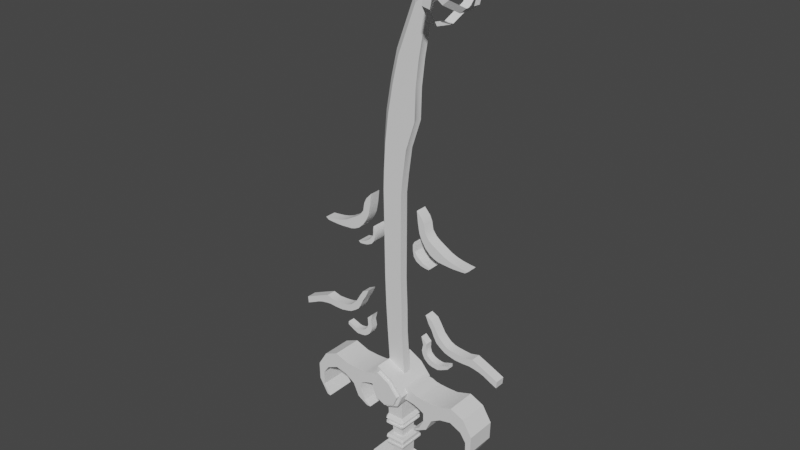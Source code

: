 # Source: Kenny_3DModel_Aire.blend  (saved by Blender 3.2.14; exported with 4.5.12 LTS)
import bpy
from mathutils import Matrix  # noqa: F401  (used for matrix-valued properties, if any)

bpy.ops.wm.read_factory_settings(use_empty=True)
scene = bpy.context.scene
scene.name = 'Scene'

# ---- node groups
ng_auto_smooth = bpy.data.node_groups.new('Auto Smooth', 'GeometryNodeTree')
_s = ng_auto_smooth.interface.new_socket(name='Geometry', in_out='OUTPUT', socket_type='NodeSocketGeometry')
_s = ng_auto_smooth.interface.new_socket(name='Geometry', in_out='INPUT', socket_type='NodeSocketGeometry')
_s = ng_auto_smooth.interface.new_socket(name='Angle', in_out='INPUT', socket_type='NodeSocketFloat')
_s.subtype = 'ANGLE'
_s.min_value = 0.0
_s.max_value = 3.142
ng_auto_smooth.is_modifier = True
_N = ng_auto_smooth.nodes; _L = ng_auto_smooth.links
n0 = _N.new('NodeGroupOutput'); n0.name = 'Group Output'; n0.location = (480, -100)
n1 = _N.new('NodeGroupInput'); n1.name = 'Group Input'; n1.location = (-420, -300)
n2 = _N.new('NodeGroupInput'); n2.name = 'Group Input.001'; n2.location = (-60, -100)
n3 = _N.new('GeometryNodeSetShadeSmooth'); n3.name = 'Set Shade Smooth'; n3.location = (120, -100)
n3.domain = 'EDGE'
n4 = _N.new('GeometryNodeSetShadeSmooth'); n4.name = 'Set Shade Smooth.001'; n4.location = (300, -100)
n5 = _N.new('GeometryNodeInputMeshEdgeAngle'); n5.name = 'Edge Angle'; n5.location = (-420, -220)
n6 = _N.new('GeometryNodeInputEdgeSmooth'); n6.name = 'Is Edge Smooth'; n6.location = (-60, -160)
n7 = _N.new('GeometryNodeInputShadeSmooth'); n7.name = 'Is Face Smooth'; n7.location = (-240, -340)
n8 = _N.new('FunctionNodeBooleanMath'); n8.name = 'Boolean Math'; n8.location = (-60, -220)
n9 = _N.new('FunctionNodeCompare'); n9.name = 'Compare'; n9.location = (-240, -180)
n9.operation = 'LESS_EQUAL'
_L.new(n5.outputs[0], n9.inputs[0])
_L.new(n4.outputs[0], n0.inputs[0])
_L.new(n1.outputs[1], n9.inputs[1])
_L.new(n9.outputs[0], n8.inputs[0])
_L.new(n7.outputs[0], n8.inputs[1])
_L.new(n2.outputs[0], n3.inputs[0])
_L.new(n6.outputs[0], n3.inputs[1])
_L.new(n3.outputs[0], n4.inputs[0])
_L.new(n8.outputs[0], n3.inputs[2])
n0.is_active_output = True

# ---- world
world_world = bpy.data.worlds.new('World'); scene.world = world_world
world_world.use_nodes = True; world_world.node_tree.nodes.clear()
_N = world_world.node_tree.nodes; _L = world_world.node_tree.links
n0 = _N.new('ShaderNodeOutputWorld'); n0.name = 'World Output'; n0.location = (300, 300)
n1 = _N.new('ShaderNodeBackground'); n1.name = 'Background'; n1.location = (10, 300)
n1.inputs[0].default_value = (0.05088, 0.05088, 0.05088, 1.0)
_L.new(n1.outputs[0], n0.inputs[0])
n0.is_active_output = True
world_world.color = (0.05088, 0.05088, 0.05088)
world_world.use_sun_shadow = False
world_world.sun_shadow_jitter_overblur = 0.0

# ---- meshes
me_cube_001 = bpy.data.meshes.new('Cube.001')
me_cube_001.from_pydata([(-0.1169, -0.2204, -0.5503), (-0.1333, -0.2204, 0.6309), (-0.1169, -0.06608, -0.5503), (-0.1333, -0.06608, 0.6309), (0.1333, -0.2204, -0.5503), (0.1371, -0.2204, 0.6309), (0.1333, -0.06608, -0.5503), (0.1371, -0.06608, 0.6309), (-0.1257, -0.2204, 0.8777), (-0.1257, -0.06608, 0.8777), (0.1637, -0.06608, 0.8777), (0.1637, -0.2204, 0.8777), (-0.1039, -0.2204, 1.233), (-0.1039, -0.06608, 1.233), (0.2129, -0.06608, 1.233), (0.2129, -0.2204, 1.233), (-0.05706, -0.2204, 1.613), (-0.05706, -0.06608, 1.613), (0.3381, -0.06608, 1.613), (0.3381, -0.2204, 1.613), (0.01434, -0.2204, 2.009), (0.01434, -0.06608, 2.009), (0.3489, -0.06608, 2.009), (0.3489, -0.2204, 2.009), (0.09655, -0.2204, 2.359), (0.09655, -0.06608, 2.359), (0.39, -0.06608, 2.359), (0.39, -0.2204, 2.359), (0.3381, -0.2204, 3.001), (0.3381, -0.06608, 3.001), (0.5007, -0.06608, 3.001), (0.5007, -0.2204, 3.001), (1.144, -0.2204, 3.689), (1.158, -0.06608, 3.654), (-0.1015, -0.06608, -0.9717), (-0.1015, -0.2204, -0.9717), (0.1487, -0.06608, -0.9717), (0.1487, -0.2204, -0.9717), (-0.08095, -0.06608, -1.316), (-0.08095, -0.2204, -1.316), (0.1539, -0.06608, -1.316), (0.1539, -0.2204, -1.316), (-0.0395, -0.06608, -1.92), (-0.0395, -0.2204, -1.92), (0.1953, -0.06608, -1.92), (0.1953, -0.2204, -1.92), (-0.1262, -0.1432, -0.5999), (-0.1644, -0.1432, 0.6255), (0.1334, -0.1432, -0.5999), (0.1373, -0.1432, 0.6255), (-0.1662, -0.1432, 0.8816), (0.1649, -0.1432, 0.8816), (-0.1618, -0.1432, 1.25), (0.2006, -0.1432, 1.25), (-0.1263, -0.1432, 1.645), (0.3296, -0.1432, 1.645), (-0.05222, -0.1432, 2.055), (0.3408, -0.1432, 2.055), (0.03307, -0.1432, 2.418), (0.3834, -0.1432, 2.418), (0.2836, -0.1432, 3.084), (0.5145, -0.1432, 3.084), (1.337, -0.1432, 3.793), (-0.1102, -0.1432, -1.037), (0.1494, -0.1432, -1.037), (-0.08891, -0.1432, -1.394), (0.1547, -0.1432, -1.394), (-0.0465, -0.1432, -1.926), (0.1971, -0.1432, -1.926)], [], [(2, 3, 7, 6), (46, 47, 3, 2), (4, 5, 1, 0), (4, 0, 35, 37), (48, 49, 5, 4), (8, 11, 15, 12), (1, 5, 11, 8), (7, 3, 9, 10), (47, 1, 8, 50), (14, 13, 17, 18), (10, 9, 13, 14), (49, 7, 10, 51), (51, 10, 14, 53), (50, 8, 12, 52), (55, 18, 22, 57), (53, 14, 18, 55), (12, 15, 19, 16), (52, 12, 16, 54), (56, 20, 24, 58), (16, 19, 23, 20), (18, 17, 21, 22), (24, 27, 31, 28), (20, 23, 27, 24), (22, 21, 25, 26), (54, 16, 20, 56), (57, 22, 26, 59), (26, 25, 29, 30), (60, 28, 32, 62), (59, 26, 30, 61), (28, 31, 32), (58, 24, 28, 60), (30, 29, 33), (61, 62, 32, 31), (2, 6, 36, 34), (64, 37, 41, 66), (46, 2, 34, 63), (41, 39, 43, 45), (48, 4, 37, 64), (37, 35, 39, 41), (34, 36, 40, 38), (63, 34, 38, 65), (38, 40, 44, 42), (67, 68, 45, 43), (66, 41, 45, 68), (65, 38, 42, 67), (39, 65, 67, 43), (40, 66, 68, 44), (42, 44, 68, 67), (35, 63, 65, 39), (6, 48, 64, 36), (0, 46, 63, 35), (36, 64, 66, 40), (30, 33, 62, 61), (25, 58, 60, 29), (27, 59, 61, 31), (29, 60, 62, 33), (23, 57, 59, 27), (17, 54, 56, 21), (21, 56, 58, 25), (13, 52, 54, 17), (15, 53, 55, 19), (19, 55, 57, 23), (9, 50, 52, 13), (11, 51, 53, 15), (5, 49, 51, 11), (3, 47, 50, 9), (6, 7, 49, 48), (0, 1, 47, 46)])
me_cube_001.polygons.foreach_set('use_smooth', [True] * 68)
_uv = me_cube_001.uv_layers.new(name='UVMap')
_uv.uv.foreach_set('vector', [0.375, 0.25, 0.625, 0.25, 0.625, 0.5, 0.375, 0.5, 0.375, 0.125, 0.625, 0.125, 0.625, 0.25, 0.375, 0.25, 0.375, 0.75, 0.625, 0.75, 0.625, 1.0, 0.375, 1.0, 0.375, 0.75, 0.375, 1.0, 0.375, 1.0, 0.375, 0.75, 0.375, 0.625, 0.625, 0.625, 0.625, 0.75, 0.375, 0.75, 0.625, 1.0, 0.625, 0.75, 0.625, 0.75, 0.625, 1.0, 0.625, 1.0, 0.625, 0.75, 0.625, 0.75, 0.625, 1.0, 0.625, 0.5, 0.625, 0.25, 0.625, 0.25, 0.625, 0.5, 0.625, 0.125, 0.625, 0.0, 0.625, 0.0, 0.625, 0.125, 0.625, 0.5, 0.625, 0.25, 0.625, 0.25, 0.625, 0.5, 0.625, 0.5, 0.625, 0.25, 0.625, 0.25, 0.625, 0.5, 0.625, 0.625, 0.625, 0.5, 0.625, 0.5, 0.625, 0.625, 0.625, 0.625, 0.625, 0.5, 0.625, 0.5, 0.625, 0.625, 0.625, 0.125, 0.625, 0.0, 0.625, 0.0, 0.625, 0.125, 0.625, 0.625, 0.625, 0.5, 0.625, 0.5, 0.625, 0.625, 0.625, 0.625, 0.625, 0.5, 0.625, 0.5, 0.625, 0.625, 0.625, 1.0, 0.625, 0.75, 0.625, 0.75, 0.625, 1.0, 0.625, 0.125, 0.625, 0.0, 0.625, 0.0, 0.625, 0.125, 0.625, 0.125, 0.625, 0.0, 0.625, 0.0, 0.625, 0.125, 0.625, 1.0, 0.625, 0.75, 0.625, 0.75, 0.625, 1.0, 0.625, 0.5, 0.625, 0.25, 0.625, 0.25, 0.625, 0.5, 0.625, 1.0, 0.625, 0.75, 0.625, 0.75, 0.625, 1.0, 0.625, 1.0, 0.625, 0.75, 0.625, 0.75, 0.625, 1.0, 0.625, 0.5, 0.625, 0.25, 0.625, 0.25, 0.625, 0.5, 0.625, 0.125, 0.625, 0.0, 0.625, 0.0, 0.625, 0.125, 0.625, 0.625, 0.625, 0.5, 0.625, 0.5, 0.625, 0.625, 0.625, 0.5, 0.625, 0.25, 0.625, 0.25, 0.625, 0.5, 0.625, 0.125, 0.625, 0.0, 0.0, 0.0, 0.0, 0.0, 0.625, 0.625, 0.625, 0.5, 0.625, 0.5, 0.625, 0.625, 0.625, 0.0, 0.625, 0.75, 0.0, 0.0, 0.625, 0.125, 0.625, 0.0, 0.625, 0.0, 0.625, 0.125, 0.625, 0.5, 0.625, 0.25, 0.0, 0.0, 0.625, 0.625, 0.0, 0.0, 0.0, 0.0, 0.625, 0.75, 0.375, 0.25, 0.375, 0.5, 0.375, 0.5, 0.375, 0.25, 0.375, 0.625, 0.375, 0.75, 0.375, 0.75, 0.375, 0.625, 0.375, 0.125, 0.375, 0.25, 0.375, 0.25, 0.375, 0.125, 0.375, 0.75, 0.375, 1.0, 0.375, 1.0, 0.375, 0.75, 0.375, 0.625, 0.375, 0.75, 0.375, 0.75, 0.375, 0.625, 0.375, 0.75, 0.375, 1.0, 0.375, 1.0, 0.375, 0.75, 0.375, 0.25, 0.375, 0.5, 0.375, 0.5, 0.375, 0.25, 0.375, 0.125, 0.375, 0.25, 0.375, 0.25, 0.375, 0.125, 0.375, 0.25, 0.375, 0.5, 0.375, 0.5, 0.375, 0.25, 0.125, 0.625, 0.375, 0.625, 0.375, 0.75, 0.125, 0.75, 0.375, 0.625, 0.375, 0.75, 0.375, 0.75, 0.375, 0.625, 0.375, 0.125, 0.375, 0.25, 0.375, 0.25, 0.375, 0.125, 0.375, 0.0, 0.375, 0.125, 0.375, 0.125, 0.375, 0.0, 0.375, 0.5, 0.375, 0.625, 0.375, 0.625, 0.375, 0.5, 0.125, 0.5, 0.375, 0.5, 0.375, 0.625, 0.125, 0.625, 0.375, 0.0, 0.375, 0.125, 0.375, 0.125, 0.375, 0.0, 0.375, 0.5, 0.375, 0.625, 0.375, 0.625, 0.375, 0.5, 0.375, 0.0, 0.375, 0.125, 0.375, 0.125, 0.375, 0.0, 0.375, 0.5, 0.375, 0.625, 0.375, 0.625, 0.375, 0.5, 0.625, 0.5, 0.0, 0.0, 0.0, 0.0, 0.625, 0.625, 0.625, 0.25, 0.625, 0.125, 0.625, 0.125, 0.625, 0.25, 0.625, 0.75, 0.625, 0.625, 0.625, 0.625, 0.625, 0.75, 0.625, 0.25, 0.625, 0.125, 0.0, 0.0, 0.0, 0.0, 0.625, 0.75, 0.625, 0.625, 0.625, 0.625, 0.625, 0.75, 0.625, 0.25, 0.625, 0.125, 0.625, 0.125, 0.625, 0.25, 0.625, 0.25, 0.625, 0.125, 0.625, 0.125, 0.625, 0.25, 0.625, 0.25, 0.625, 0.125, 0.625, 0.125, 0.625, 0.25, 0.625, 0.75, 0.625, 0.625, 0.625, 0.625, 0.625, 0.75, 0.625, 0.75, 0.625, 0.625, 0.625, 0.625, 0.625, 0.75, 0.625, 0.25, 0.625, 0.125, 0.625, 0.125, 0.625, 0.25, 0.625, 0.75, 0.625, 0.625, 0.625, 0.625, 0.625, 0.75, 0.625, 0.75, 0.625, 0.625, 0.625, 0.625, 0.625, 0.75, 0.625, 0.25, 0.625, 0.125, 0.625, 0.125, 0.625, 0.25, 0.375, 0.5, 0.625, 0.5, 0.625, 0.625, 0.375, 0.625, 0.375, 0.0, 0.625, 0.0, 0.625, 0.125, 0.375, 0.125])
me_cube_001.update()
me_cube_002 = bpy.data.meshes.new('Cube.002')
me_cube_002.from_pydata([(-0.125, -0.125, -0.125), (-0.1387, -0.125, 0.125), (-0.125, 0.125, -0.125), (-0.1387, 0.125, 0.125), (0.09765, -0.125, -0.125), (0.08854, -0.125, 0.125), (0.09765, 0.125, -0.125), (0.08854, 0.125, 0.125), (-0.1706, -0.125, 0.2754), (-0.1706, 0.125, 0.2754), (0.08854, 0.125, 0.2708), (0.08854, -0.125, 0.2708), (-0.2148, -0.125, 0.3531), (-0.2148, 0.125, 0.3531), (0.1355, 0.125, 0.3485), (0.1355, -0.125, 0.3485), (-0.09765, 0.125, -0.3347), (-0.09765, -0.125, -0.3347), (0.1022, 0.125, -0.3347), (0.1022, -0.125, -0.3347), (-0.1159, 0.125, -0.4942), (-0.1159, -0.125, -0.4942), (0.0931, 0.125, -0.5033), (0.0931, -0.125, -0.5033), (-0.1615, 0.125, -0.5671), (-0.1615, -0.125, -0.5671), (0.01562, 0.125, -0.6446), (0.01562, -0.125, -0.6446), (-0.05947, 0.125, -0.7439), (-0.05947, -0.125, -0.7439), (-0.4107, 0.125, -0.5402), (-0.4107, -0.125, -0.5402), (-0.2063, 0.125, -0.7453), (-0.2063, -0.125, -0.7453), (0.0999, 0.125, -0.2285), (-0.1115, 0.125, -0.2285), (-0.1115, -0.125, -0.2285), (0.0999, -0.125, -0.2285), (-0.1316, -0.125, -0.003668), (-0.1316, 0.125, -0.003668), (0.09323, 0.125, -0.003668), (0.09323, -0.125, -0.003668), (-0.1658, 0.1284, -0.09108), (-0.1297, 0.1643, -0.09061), (-0.1284, 0.1285, -0.1252), (-0.1658, -0.1284, -0.09108), (-0.1284, -0.1285, -0.1252), (-0.1297, -0.1643, -0.09061), (-0.1691, 0.1278, -0.04187), (-0.1344, 0.1277, -0.00382), (-0.1329, 0.164, -0.04149), (0.09958, 0.1641, -0.0879), (0.1357, 0.1279, -0.08749), (0.1004, 0.1277, -0.1249), (0.09742, 0.1642, -0.03876), (0.09667, 0.1285, -0.003542), (0.1335, 0.1283, -0.03832), (0.1357, -0.1279, -0.08749), (0.09958, -0.1641, -0.0879), (0.1004, -0.1277, -0.1249), (0.1335, -0.1283, -0.03832), (0.09667, -0.1285, -0.003542), (0.09742, -0.1642, -0.03876), (-0.1691, -0.1278, -0.04187), (-0.1329, -0.164, -0.04149), (-0.1344, -0.1277, -0.00382), (-0.1283, -0.1611, -0.2653), (-0.1312, -0.1432, -0.2311), (-0.1457, -0.1427, -0.2654), (-0.1457, 0.1427, -0.2654), (-0.1312, 0.1432, -0.2311), (-0.1283, 0.1611, -0.2653), (0.1379, -0.1445, -0.2598), (0.1194, -0.1447, -0.2281), (0.1197, -0.1626, -0.2602), (0.1379, 0.1445, -0.2598), (0.1197, 0.1626, -0.2602), (0.1194, 0.1447, -0.2281), (0.1391, -0.1441, -0.3017), (0.121, -0.1623, -0.3021), (0.1213, -0.1439, -0.3342), (0.121, 0.1623, -0.3021), (0.1391, 0.1441, -0.3017), (0.1213, 0.1439, -0.3342), (-0.1378, -0.1456, -0.3075), (-0.1164, -0.1454, -0.3371), (-0.1186, -0.1636, -0.3069), (-0.1186, 0.1636, -0.3069), (-0.1164, 0.1454, -0.3371), (-0.1378, 0.1456, -0.3075), (0.05071, -0.1337, -0.6407), (0.0323, -0.1539, -0.6319), (0.02357, -0.1346, -0.6489), (0.05071, 0.1337, -0.6407), (0.02357, 0.1346, -0.6489), (0.0323, 0.1539, -0.6319), (-0.1754, -0.1335, -0.5345), (-0.1688, -0.1329, -0.5625), (-0.1565, -0.154, -0.543), (-0.1754, 0.1335, -0.5345), (-0.1565, 0.154, -0.543), (-0.1688, 0.1329, -0.5625), (0.08962, -0.1503, -0.5351), (0.1121, -0.1292, -0.5369), (0.1012, -0.1316, -0.5077), (0.1121, 0.1292, -0.5369), (0.08962, 0.1503, -0.5351), (0.1012, 0.1316, -0.5077), (-0.1487, -0.1362, -0.4975), (-0.1276, -0.1556, -0.5029), (-0.1243, -0.1382, -0.4889), (-0.1487, 0.1362, -0.4975), (-0.1243, 0.1382, -0.4889), (-0.1276, 0.1556, -0.5029), (-0.09496, 0.0972, -0.1211), (-0.09496, -0.0972, -0.1211), (0.06879, 0.09573, -0.1256), (0.06879, -0.09573, -0.1256), (-0.08383, 0.0948, -0.2249), (-0.08383, -0.0948, -0.2249), (0.07063, 0.09613, -0.2292), (0.07063, -0.09613, -0.2292), (-0.07191, 0.09721, -0.3376), (-0.07191, -0.09721, -0.3376), (0.07492, 0.0986, -0.3332), (0.07492, -0.0986, -0.3332), (-0.08858, 0.09875, -0.4973), (-0.08858, -0.09875, -0.4973), (0.06635, 0.09804, -0.5018), (0.06635, -0.09804, -0.5018), (-0.1473, -0.1432, -0.2515), (-0.129, -0.1615, -0.2513), (-0.129, 0.1615, -0.2513), (-0.1473, 0.1432, -0.2515), (0.1194, -0.1625, -0.2462), (0.1376, -0.1445, -0.2459), (0.1376, 0.1445, -0.2459), (0.1194, 0.1625, -0.2462), (0.1394, -0.1441, -0.3157), (0.1213, -0.1624, -0.316), (0.1213, 0.1624, -0.316), (0.1394, 0.1441, -0.3157), (-0.1179, -0.1633, -0.3208), (-0.1362, -0.1452, -0.3214), (-0.1362, 0.1452, -0.3214), (-0.1179, 0.1633, -0.3208), (-0.1204, 0.1376, -0.3045), (-0.1279, 0.1359, -0.2623), (-0.12, 0.1436, -0.2643), (-0.1121, 0.1453, -0.3062), (0.12, 0.137, -0.2603), (0.1212, 0.1367, -0.3022), (0.1135, 0.1444, -0.3025), (0.1124, 0.1447, -0.2606), (0.1124, -0.1447, -0.2606), (0.1135, -0.1444, -0.3025), (0.1212, -0.1367, -0.3022), (0.12, -0.137, -0.2603), (-0.1121, -0.1453, -0.3062), (-0.12, -0.1436, -0.2643), (-0.1279, -0.1359, -0.2623), (-0.1204, -0.1376, -0.3045), (-0.1321, 0.114, -0.08898), (-0.1161, 0.1302, -0.08986), (-0.1161, -0.1302, -0.08986), (-0.1321, -0.114, -0.08898), (-0.1185, 0.1303, -0.04069), (-0.1351, 0.114, -0.03974), (0.08529, 0.1303, -0.0885), (0.1017, 0.114, -0.08892), (0.09971, 0.1141, -0.03974), (0.08363, 0.1302, -0.03934), (0.1017, -0.114, -0.08892), (0.08529, -0.1303, -0.0885), (0.08363, -0.1302, -0.03934), (0.09971, -0.1141, -0.03974), (-0.1351, -0.114, -0.03974), (-0.1185, -0.1303, -0.04069), (0.03513, -0.126, -0.6318), (0.02594, -0.1357, -0.6286), (0.02594, 0.1357, -0.6286), (0.03513, 0.126, -0.6318), (-0.1498, -0.1362, -0.5475), (-0.1604, -0.1265, -0.5449), (-0.1604, 0.1265, -0.5449), (-0.1498, 0.1362, -0.5475), (0.0814, -0.1331, -0.5307), (0.09614, -0.1228, -0.5277), (0.09614, 0.1228, -0.5277), (0.0814, 0.1331, -0.5307), (-0.1342, -0.1278, -0.5075), (-0.1231, -0.1369, -0.506), (-0.1231, 0.1369, -0.506), (-0.1342, 0.1278, -0.5075)], [], [(38, 1, 3, 39), (39, 3, 7, 40), (40, 7, 5, 41), (41, 5, 1, 38), (36, 35, 70, 67), (1, 5, 11, 8), (8, 11, 15, 12), (7, 3, 9, 10), (5, 7, 10, 11), (3, 1, 8, 9), (14, 13, 12, 15), (10, 9, 13, 14), (11, 10, 14, 15), (9, 8, 12, 13), (21, 23, 129, 127), (71, 76, 153, 148), (16, 17, 85, 88), (18, 16, 88, 83), (93, 95, 180, 181), (17, 16, 122, 123), (18, 19, 125, 124), (20, 21, 127, 126), (26, 27, 29, 28), (26, 24, 101, 94), (20, 22, 107, 112), (28, 32, 30, 24, 26), (30, 32, 33, 31), (28, 29, 33, 32), (27, 25, 31, 33, 29), (24, 30, 31, 25), (4, 0, 115, 117), (0, 2, 114, 115), (37, 34, 120, 121), (34, 35, 118, 120), (40, 41, 61, 55), (34, 37, 73, 77), (60, 62, 174, 175), (45, 47, 164, 165), (38, 39, 49, 65), (4, 6, 53, 59), (0, 4, 59, 46), (42, 45, 165, 162), (39, 40, 55, 49), (41, 38, 65, 61), (52, 51, 168, 169), (2, 0, 46, 44), (42, 43, 44), (45, 46, 47), (48, 49, 50), (51, 52, 53), (54, 55, 56), (57, 58, 59), (60, 61, 62), (63, 64, 65), (44, 46, 45, 42), (63, 48, 167, 176), (53, 44, 43, 51), (58, 57, 172, 173), (59, 53, 52, 57), (43, 42, 162, 163), (46, 59, 58, 47), (50, 54, 171, 166), (61, 65, 64, 62), (55, 61, 60, 56), (49, 55, 54, 50), (65, 49, 48, 63), (6, 2, 44, 53), (35, 34, 77, 70), (19, 18, 83, 80), (37, 36, 67, 73), (17, 19, 80, 85), (27, 26, 94, 92), (76, 75, 150, 153), (78, 82, 151, 156), (131, 67, 130), (133, 70, 132), (135, 73, 134), (136, 137, 77), (138, 139, 80), (140, 141, 83), (143, 85, 142), (145, 88, 144), (72, 74, 154, 157), (135, 136, 77, 73), (131, 134, 73, 67), (74, 66, 159, 154), (80, 83, 141, 138), (69, 71, 148, 147), (137, 132, 70, 77), (133, 130, 67, 70), (88, 85, 143, 144), (83, 88, 145, 140), (75, 72, 157, 150), (85, 80, 139, 142), (86, 79, 155, 158), (24, 25, 97, 101), (100, 99, 184, 185), (23, 21, 110, 104), (22, 23, 104, 107), (21, 20, 112, 110), (25, 27, 92, 97), (95, 100, 185, 180), (90, 91, 92), (93, 94, 95), (96, 97, 98), (99, 100, 101), (102, 103, 104), (105, 106, 107), (108, 109, 110), (111, 112, 113), (90, 93, 181, 178), (101, 97, 96, 99), (111, 108, 110, 112), (103, 105, 107, 104), (97, 92, 91, 98), (106, 105, 188, 189), (91, 90, 178, 179), (92, 94, 93, 90), (105, 103, 187, 188), (106, 113, 112, 107), (109, 102, 104, 110), (94, 101, 100, 95), (102, 109, 191, 186), (117, 115, 119, 121), (116, 117, 121, 120), (115, 114, 118, 119), (114, 116, 120, 118), (6, 4, 117, 116), (35, 36, 119, 118), (2, 6, 116, 114), (36, 37, 121, 119), (123, 122, 126, 127), (125, 123, 127, 129), (122, 124, 128, 126), (124, 125, 129, 128), (22, 20, 126, 128), (19, 17, 123, 125), (16, 18, 124, 122), (23, 22, 128, 129), (68, 66, 131, 130), (71, 69, 133, 132), (74, 72, 135, 134), (75, 76, 137, 136), (78, 79, 139, 138), (81, 82, 141, 140), (86, 84, 143, 142), (89, 87, 145, 144), (72, 75, 136, 135), (66, 74, 134, 131), (82, 78, 138, 141), (76, 71, 132, 137), (69, 68, 130, 133), (84, 89, 144, 143), (87, 81, 140, 145), (79, 86, 142, 139), (160, 147, 146, 161), (148, 153, 152, 149), (150, 157, 156, 151), (146, 147, 148, 149), (150, 151, 152, 153), (154, 155, 156, 157), (158, 159, 160, 161), (154, 159, 158, 155), (79, 78, 156, 155), (68, 69, 147, 160), (82, 81, 152, 151), (89, 84, 161, 146), (84, 86, 158, 161), (81, 87, 149, 152), (87, 89, 146, 149), (66, 68, 160, 159), (165, 176, 167, 162), (169, 170, 175, 172), (163, 166, 171, 168), (173, 174, 177, 164), (166, 163, 162, 167), (170, 169, 168, 171), (174, 173, 172, 175), (164, 177, 176, 165), (57, 52, 169, 172), (62, 64, 177, 174), (54, 56, 170, 171), (56, 60, 175, 170), (48, 50, 166, 167), (51, 43, 163, 168), (64, 63, 176, 177), (47, 58, 173, 164), (192, 189, 180, 185), (186, 191, 182, 179), (190, 193, 184, 183), (178, 187, 186, 179), (190, 183, 182, 191), (184, 193, 192, 185), (188, 181, 180, 189), (188, 187, 178, 181), (98, 91, 179, 182), (109, 108, 190, 191), (99, 96, 183, 184), (113, 106, 189, 192), (103, 102, 186, 187), (108, 111, 193, 190), (96, 98, 182, 183), (111, 113, 192, 193)])
me_cube_002.polygons.foreach_set('use_smooth', [True] * 203)
_uv = me_cube_002.uv_layers.new(name='UVMap')
_uv.uv.foreach_set('vector', [0.4963, 0.0, 0.625, 0.0, 0.625, 0.25, 0.4963, 0.25, 0.4963, 0.25, 0.625, 0.25, 0.625, 0.5, 0.4963, 0.5, 0.4963, 0.5, 0.625, 0.5, 0.625, 0.75, 0.4963, 0.75, 0.4963, 0.75, 0.625, 0.75, 0.625, 1.0, 0.4963, 1.0, 0.375, 0.0, 0.375, 0.25, 0.375, 0.25, 0.375, 0.0, 0.625, 1.0, 0.625, 0.75, 0.625, 0.75, 0.625, 1.0, 0.625, 1.0, 0.625, 0.75, 0.625, 0.75, 0.625, 1.0, 0.625, 0.5, 0.625, 0.25, 0.625, 0.25, 0.625, 0.5, 0.625, 0.75, 0.625, 0.5, 0.625, 0.5, 0.625, 0.75, 0.625, 0.25, 0.625, 0.0, 0.625, 0.0, 0.625, 0.25, 0.625, 0.5, 0.875, 0.5, 0.875, 0.75, 0.625, 0.75, 0.625, 0.5, 0.625, 0.25, 0.625, 0.25, 0.625, 0.5, 0.625, 0.75, 0.625, 0.5, 0.625, 0.5, 0.625, 0.75, 0.625, 0.25, 0.625, 0.0, 0.625, 0.0, 0.625, 0.25, 0.375, 1.0, 0.375, 0.75, 0.375, 0.75, 0.375, 1.0, 0.375, 0.2648, 0.375, 0.4838, 0.375, 0.4838, 0.375, 0.2648, 0.375, 0.25, 0.375, 0.0, 0.375, 0.0, 0.375, 0.25, 0.375, 0.5, 0.375, 0.25, 0.375, 0.25, 0.375, 0.5, 0.375, 0.5166, 0.375, 0.4795, 0.375, 0.4795, 0.375, 0.5166, 0.375, 0.0, 0.375, 0.25, 0.375, 0.25, 0.375, 0.0, 0.375, 0.5, 0.375, 0.75, 0.375, 0.75, 0.375, 0.5, 0.375, 0.25, 0.375, 0.0, 0.375, 0.0, 0.375, 0.25, 0.375, 0.5, 0.375, 0.75, 0.375, 0.75, 0.375, 0.5, 0.375, 0.5, 0.375, 0.25, 0.375, 0.25, 0.375, 0.5, 0.375, 0.25, 0.375, 0.5, 0.375, 0.5, 0.375, 0.25, 0.375, 0.5, 0.375, 0.5, 0.375, 0.25, 0.375, 0.25, 0.375, 0.5, 0.125, 0.5, 0.375, 0.5, 0.375, 0.75, 0.125, 0.75, 0.375, 0.5, 0.375, 0.75, 0.375, 0.75, 0.375, 0.5, 0.375, 0.75, 0.375, 1.0, 0.375, 1.0, 0.375, 0.75, 0.375, 0.75, 0.375, 0.25, 0.375, 0.25, 0.375, 0.0, 0.375, 0.0, 0.375, 0.75, 0.375, 1.0, 0.375, 1.0, 0.375, 0.75, 0.375, 0.0, 0.375, 0.25, 0.375, 0.25, 0.375, 0.0, 0.375, 0.75, 0.375, 0.5, 0.375, 0.5, 0.375, 0.75, 0.375, 0.5, 0.375, 0.25, 0.375, 0.25, 0.375, 0.5, 0.4963, 0.5, 0.4963, 0.75, 0.4963, 0.75, 0.4963, 0.5, 0.375, 0.5, 0.375, 0.75, 0.375, 0.75, 0.375, 0.5, 0.4603, 0.7225, 0.4602, 0.7799, 0.4602, 0.7799, 0.4603, 0.7225, 0.411, 0.02745, 0.4091, 0.0001198, 0.4091, 0.0001198, 0.411, 0.02745, 0.4963, 0.0, 0.4963, 0.25, 0.4963, 0.25, 0.4963, 0.0, 0.375, 0.75, 0.375, 0.5, 0.375, 0.5, 0.375, 0.75, 0.375, 1.0, 0.375, 0.75, 0.375, 0.75, 0.375, 1.0, 0.411, 0.2225, 0.411, 0.02745, 0.411, 0.02745, 0.411, 0.2225, 0.4963, 0.25, 0.4963, 0.5, 0.4963, 0.5, 0.4963, 0.25, 0.4963, 0.75, 0.4963, 1.0, 0.4963, 1.0, 0.4963, 0.75, 0.4111, 0.5275, 0.4111, 0.4701, 0.4111, 0.4701, 0.4111, 0.5275, 0.375, 0.25, 0.375, 0.0, 0.375, 0.0, 0.375, 0.25, 0.411, 0.2225, 0.4111, 0.2799, 0.375, 0.25, 0.411, 0.02745, 0.375, 0.02753, 0.4091, 0.0001198, 0.4603, 0.2225, 0.4963, 0.25, 0.4602, 0.2799, 0.4111, 0.4701, 0.4111, 0.5275, 0.375, 0.5, 0.4602, 0.4701, 0.4963, 0.5, 0.4603, 0.5275, 0.4111, 0.7225, 0.4111, 0.7799, 0.375, 0.75, 0.4603, 0.7225, 0.4963, 0.75, 0.4602, 0.7799, 0.4603, 0.02752, 0.4583, 0.0, 0.4959, 0.02737, 0.375, 0.25, 0.375, 0.0, 0.411, 0.02745, 0.411, 0.2225, 0.4603, 0.02752, 0.4603, 0.2225, 0.4603, 0.2225, 0.4603, 0.02752, 0.375, 0.5, 0.375, 0.25, 0.4111, 0.2799, 0.4111, 0.4701, 0.4111, 0.7799, 0.4111, 0.7225, 0.4111, 0.7225, 0.4111, 0.7799, 0.375, 0.75, 0.375, 0.5, 0.4111, 0.5275, 0.4111, 0.7225, 0.4111, 0.2799, 0.411, 0.2225, 0.411, 0.2225, 0.4111, 0.2799, 0.375, 1.0, 0.375, 0.75, 0.4111, 0.7799, 0.4111, 0.9701, 0.4602, 0.2799, 0.4602, 0.4701, 0.4602, 0.4701, 0.4602, 0.2799, 0.4963, 0.75, 0.4963, 1.0, 0.4602, 0.9701, 0.4602, 0.7799, 0.4963, 0.5, 0.4963, 0.75, 0.4603, 0.7225, 0.4603, 0.5275, 0.4963, 0.25, 0.4963, 0.5, 0.4602, 0.4701, 0.4602, 0.2799, 0.4963, 0.0, 0.4963, 0.25, 0.4603, 0.2225, 0.4603, 0.02752, 0.375, 0.5, 0.375, 0.25, 0.375, 0.25, 0.375, 0.5, 0.375, 0.25, 0.375, 0.5, 0.375, 0.5, 0.375, 0.25, 0.375, 0.75, 0.375, 0.5, 0.375, 0.5, 0.375, 0.75, 0.375, 0.75, 0.375, 1.0, 0.375, 1.0, 0.375, 0.75, 0.375, 1.0, 0.375, 0.75, 0.375, 0.75, 0.375, 1.0, 0.375, 0.75, 0.375, 0.5, 0.375, 0.5, 0.375, 0.75, 0.375, 0.4838, 0.375, 0.5139, 0.375, 0.5139, 0.375, 0.4838, 0.375, 0.736, 0.375, 0.514, 0.375, 0.514, 0.375, 0.736, 0.375, 0.0, 0.375, 0.01368, 0.375, 0.01405, 0.375, 0.236, 0.375, 0.25, 0.375, 0.2662, 0.375, 0.736, 0.375, 0.75, 0.375, 0.7661, 0.375, 0.514, 0.375, 0.4839, 0.375, 0.5, 0.375, 0.736, 0.375, 0.7664, 0.375, 0.75, 0.375, 0.4836, 0.375, 0.514, 0.375, 0.5, 0.375, 0.01394, 0.375, 0.0141, 0.375, 0.0001451, 0.375, 0.2665, 0.375, 0.25, 0.375, 0.2361, 0.375, 0.7361, 0.375, 0.7662, 0.375, 0.7662, 0.375, 0.7361, 0.375, 0.736, 0.375, 0.514, 0.375, 0.5, 0.375, 0.75, 0.375, 0.9838, 0.375, 0.7661, 0.375, 0.75, 0.375, 1.0, 0.375, 0.7662, 0.375, 0.9852, 0.375, 0.9852, 0.375, 0.7662, 0.375, 0.75, 0.375, 0.5, 0.375, 0.514, 0.375, 0.736, 0.375, 0.2353, 0.375, 0.2648, 0.375, 0.2648, 0.375, 0.2353, 0.375, 0.4839, 0.375, 0.2662, 0.375, 0.25, 0.375, 0.5, 0.375, 0.236, 0.375, 0.01405, 0.375, 0.0, 0.375, 0.25, 0.375, 0.25, 0.375, 0.0, 0.375, 0.01394, 0.375, 0.2361, 0.375, 0.5, 0.375, 0.25, 0.375, 0.2665, 0.375, 0.4836, 0.375, 0.5139, 0.375, 0.7361, 0.375, 0.7361, 0.375, 0.5139, 0.375, 1.0, 0.375, 0.75, 0.375, 0.7664, 0.375, 0.9835, 0.375, 0.9822, 0.375, 0.7662, 0.375, 0.7662, 0.375, 0.9822, 0.375, 0.25, 0.375, 0.0, 0.375, 0.0, 0.375, 0.25, 0.375, 0.2708, 0.375, 0.2335, 0.375, 0.2335, 0.375, 0.2708, 0.375, 0.75, 0.375, 1.0, 0.375, 1.0, 0.375, 0.75, 0.375, 0.5, 0.375, 0.75, 0.375, 0.75, 0.375, 0.5, 0.375, 0.0, 0.375, 0.25, 0.375, 0.25, 0.375, 0.0, 0.375, 1.0, 0.375, 0.75, 0.375, 0.75, 0.375, 1.0, 0.375, 0.4795, 0.375, 0.2708, 0.375, 0.2708, 0.375, 0.4795, 0.375, 0.7334, 0.375, 0.7705, 0.375, 0.75, 0.375, 0.5166, 0.375, 0.5, 0.375, 0.4795, 0.375, 0.9997, 0.375, 0.9787, 0.375, 0.9792, 0.375, 0.2335, 0.375, 0.2708, 0.375, 0.25, 0.375, 0.7708, 0.375, 0.7331, 0.375, 0.75, 0.375, 0.5169, 0.375, 0.4792, 0.375, 0.5, 0.375, 0.9997, 0.375, 0.9788, 0.375, 0.9841, 0.375, 0.2337, 0.375, 0.25, 0.375, 0.2712, 0.375, 0.7334, 0.375, 0.5166, 0.375, 0.5166, 0.375, 0.7334, 0.375, 0.25, 0.375, 0.0, 0.375, 0.01646, 0.375, 0.2335, 0.375, 0.2337, 0.375, 0.01629, 0.375, 0.0, 0.375, 0.25, 0.375, 0.7331, 0.375, 0.5169, 0.375, 0.5, 0.375, 0.75, 0.375, 1.0, 0.375, 0.75, 0.375, 0.7705, 0.375, 0.9792, 0.375, 0.4792, 0.375, 0.5169, 0.375, 0.5169, 0.375, 0.4792, 0.375, 0.7705, 0.375, 0.7334, 0.375, 0.7334, 0.375, 0.7705, 0.375, 0.75, 0.375, 0.5, 0.375, 0.5166, 0.375, 0.7334, 0.375, 0.5169, 0.375, 0.7331, 0.375, 0.7331, 0.375, 0.5169, 0.375, 0.4792, 0.375, 0.2712, 0.375, 0.25, 0.375, 0.5, 0.375, 0.9788, 0.375, 0.7708, 0.375, 0.75, 0.375, 1.0, 0.375, 0.5, 0.375, 0.25, 0.375, 0.2708, 0.375, 0.4795, 0.375, 0.7708, 0.375, 0.9788, 0.375, 0.9788, 0.375, 0.7708, 0.375, 0.75, 0.375, 1.0, 0.375, 1.0, 0.375, 0.75, 0.375, 0.5, 0.375, 0.75, 0.375, 0.75, 0.375, 0.5, 0.375, 0.0, 0.375, 0.25, 0.375, 0.25, 0.375, 0.0, 0.375, 0.25, 0.375, 0.5, 0.375, 0.5, 0.375, 0.25, 0.375, 0.5, 0.375, 0.75, 0.375, 0.75, 0.375, 0.5, 0.375, 0.25, 0.375, 0.0, 0.375, 0.0, 0.375, 0.25, 0.375, 0.25, 0.375, 0.5, 0.375, 0.5, 0.375, 0.25, 0.375, 1.0, 0.375, 0.75, 0.375, 0.75, 0.375, 1.0, 0.375, 0.0, 0.375, 0.25, 0.375, 0.25, 0.375, 0.0, 0.375, 0.75, 0.375, 1.0, 0.375, 1.0, 0.375, 0.75, 0.375, 0.25, 0.375, 0.5, 0.375, 0.5, 0.375, 0.25, 0.375, 0.5, 0.375, 0.75, 0.375, 0.75, 0.375, 0.5, 0.375, 0.5, 0.375, 0.25, 0.375, 0.25, 0.375, 0.5, 0.375, 0.75, 0.375, 1.0, 0.375, 1.0, 0.375, 0.75, 0.375, 0.25, 0.375, 0.5, 0.375, 0.5, 0.375, 0.25, 0.375, 0.75, 0.375, 0.5, 0.375, 0.5, 0.375, 0.75, 0.375, 0.01466, 0.375, 0.0008737, 0.375, 0.0, 0.375, 0.01405, 0.375, 0.2648, 0.375, 0.2353, 0.375, 0.236, 0.375, 0.2662, 0.375, 0.7662, 0.375, 0.7361, 0.375, 0.736, 0.375, 0.7661, 0.375, 0.5139, 0.375, 0.4838, 0.375, 0.4839, 0.375, 0.514, 0.375, 0.736, 0.375, 0.7662, 0.375, 0.7664, 0.375, 0.736, 0.375, 0.4838, 0.375, 0.514, 0.375, 0.514, 0.375, 0.4836, 0.375, -0.000828, 0.375, 0.01338, 0.375, 0.01394, 0.375, 0.0, 0.375, 0.2366, 0.375, 0.2678, 0.375, 0.2665, 0.375, 0.2361, 0.375, 0.7361, 0.375, 0.5139, 0.375, 0.514, 0.375, 0.736, 0.375, 0.9852, 0.375, 0.7662, 0.375, 0.7661, 0.375, 0.9838, 0.375, 0.514, 0.375, 0.736, 0.375, 0.736, 0.375, 0.514, 0.375, 0.4838, 0.375, 0.2648, 0.375, 0.2662, 0.375, 0.4839, 0.375, 0.2353, 0.375, 0.01466, 0.375, 0.01405, 0.375, 0.236, 0.375, 0.01338, 0.375, 0.2366, 0.375, 0.2361, 0.375, 0.01394, 0.375, 0.2678, 0.375, 0.4838, 0.375, 0.4836, 0.375, 0.2665, 0.375, 0.7662, 0.375, 0.9822, 0.375, 0.9835, 0.375, 0.7664, 0.375, 0.01466, 0.375, 0.2353, 0.375, 0.2366, 0.375, 0.01338, 0.375, 0.2648, 0.375, 0.4838, 0.375, 0.4838, 0.375, 0.2678, 0.375, 0.5139, 0.375, 0.7361, 0.375, 0.736, 0.375, 0.514, 0.375, 0.2366, 0.375, 0.2353, 0.375, 0.2648, 0.375, 0.2678, 0.375, 0.5139, 0.375, 0.514, 0.375, 0.4838, 0.375, 0.4838, 0.375, 0.7662, 0.375, 0.7662, 0.375, 0.736, 0.375, 0.7361, 0.375, -0.000828, 0.375, 0.0008737, 0.375, 0.01466, 0.375, 0.01338, 0.375, 0.7662, 0.375, 0.9852, 0.375, 0.9822, 0.375, 0.7662, 0.375, 0.7662, 0.375, 0.736, 0.375, 0.736, 0.375, 0.7662, 0.375, 0.01466, 0.375, 0.2353, 0.375, 0.2353, 0.375, 0.01466, 0.375, 0.514, 0.375, 0.4838, 0.375, 0.4838, 0.375, 0.514, 0.375, 0.2366, 0.375, 0.01338, 0.375, 0.01338, 0.375, 0.2366, 0.375, 0.01338, 0.375, -0.000828, 0.375, -0.000828, 0.375, 0.01338, 0.375, 0.4838, 0.375, 0.2678, 0.375, 0.2678, 0.375, 0.4838, 0.375, 0.2678, 0.375, 0.2366, 0.375, 0.2366, 0.375, 0.2678, 0.375, 0.0008737, 0.375, 0.01466, 0.375, 0.01466, 0.375, 0.0008737, 0.411, 0.02745, 0.4603, 0.02752, 0.4603, 0.2225, 0.411, 0.2225, 0.4111, 0.5275, 0.4603, 0.5275, 0.4603, 0.7225, 0.4111, 0.7225, 0.4111, 0.2799, 0.4602, 0.2799, 0.4602, 0.4701, 0.4111, 0.4701, 0.4111, 0.7799, 0.4602, 0.7799, 0.4602, 0.9701, 0.4111, 0.9701, 0.4602, 0.2799, 0.4111, 0.2799, 0.411, 0.2225, 0.4603, 0.2225, 0.4603, 0.5275, 0.4111, 0.5275, 0.4111, 0.4701, 0.4602, 0.4701, 0.4602, 0.7799, 0.4111, 0.7799, 0.4111, 0.7225, 0.4603, 0.7225, 0.4091, 0.0, 0.4583, 0.0, 0.4603, 0.02752, 0.411, 0.02745, 0.4111, 0.7225, 0.4111, 0.5275, 0.4111, 0.5275, 0.4111, 0.7225, 0.4602, 0.7799, 0.4602, 0.9701, 0.4602, 0.9701, 0.4602, 0.7799, 0.4602, 0.4701, 0.4603, 0.5275, 0.4603, 0.5275, 0.4602, 0.4701, 0.4603, 0.5275, 0.4603, 0.7225, 0.4603, 0.7225, 0.4603, 0.5275, 0.4603, 0.2225, 0.4602, 0.2799, 0.4602, 0.2799, 0.4603, 0.2225, 0.4111, 0.4701, 0.4111, 0.2799, 0.4111, 0.2799, 0.4111, 0.4701, 0.4583, 0.0, 0.4603, 0.02752, 0.4603, 0.02752, 0.4583, 0.0, 0.4111, 0.9701, 0.4111, 0.7799, 0.4111, 0.7799, 0.4111, 0.9701, 0.375, 0.2712, 0.375, 0.4792, 0.375, 0.4795, 0.375, 0.2708, 0.375, 0.7708, 0.375, 0.9788, 0.375, 0.9792, 0.375, 0.7705, 0.375, 0.01629, 0.375, 0.2337, 0.375, 0.2335, 0.375, 0.01646, 0.375, 0.7334, 0.375, 0.7331, 0.375, 0.7708, 0.375, 0.7705, 0.375, 1.0, 0.375, 1.0, 0.375, 0.9792, 0.375, 0.9788, 0.375, 0.2335, 0.375, 0.2337, 0.375, 0.2712, 0.375, 0.2708, 0.375, 0.5169, 0.375, 0.5166, 0.375, 0.4795, 0.375, 0.4792, 0.375, 0.5169, 0.375, 0.7331, 0.375, 0.7334, 0.375, 0.5166, 0.375, 0.9792, 0.375, 0.7705, 0.375, 0.7705, 0.375, 0.9792, 0.375, 0.9788, 0.375, 0.9997, 0.375, 0.9997, 0.375, 0.9788, 0.375, 0.2335, 0.375, 0.01646, 0.375, 0.01646, 0.375, 0.2335, 0.375, 0.2712, 0.375, 0.4792, 0.375, 0.4792, 0.375, 0.2712, 0.375, 0.7331, 0.375, 0.7708, 0.375, 0.7708, 0.375, 0.7331, 0.375, 0.01629, 0.375, 0.2337, 0.375, 0.2337, 0.375, 0.01629, 0.375, 0.9997, 0.375, 0.9792, 0.375, 0.9792, 0.375, 0.9997, 0.375, 0.2337, 0.375, 0.2712, 0.375, 0.2712, 0.375, 0.2337])
me_cube_002.update()
me_cylinder_005 = bpy.data.meshes.new('Cylinder.005')
me_cylinder_005.from_pydata([(-0.1293, 0.2655, -0.335), (-0.1193, 0.2444, 0.335), (0.06994, 0.1629, -0.335), (0.06105, 0.1516, 0.335), (0.217, -0.005418, -0.335), (0.2005, -0.008118, 0.335), (0.155, -0.155, -0.335), (0.1442, -0.1442, 0.335), (-2.186e-08, -0.2192, -0.335), (-2.186e-08, -0.2039, 0.335), (-0.155, -0.155, -0.335), (-0.1442, -0.1442, 0.335), (-0.2192, 6.455e-09, -0.335), (-0.2039, 8.187e-09, 0.335), (-0.1495, 0.1684, -0.335), (-0.1359, 0.1642, 0.335), (0.08778, 0.1857, 0.335), (-0.1496, 0.3079, 0.335), (0.25, -1.093e-08, 0.335), (0.1768, -0.1768, 0.335), (-2.186e-08, -0.25, 0.335), (-0.1768, -0.1768, 0.335), (-0.25, 2.981e-09, 0.335), (-0.1768, 0.1768, 0.335), (0.06105, 0.1516, 0.3921), (-0.1193, 0.2444, 0.3921), (0.2005, -0.008118, 0.3921), (0.1442, -0.1442, 0.3921), (-2.186e-08, -0.2039, 0.3921), (-0.1442, -0.1442, 0.3921), (-0.2039, 8.187e-09, 0.3921), (-0.1359, 0.1642, 0.3921), (-0.1496, 0.3079, -0.335), (0.08778, 0.1857, -0.335), (0.25, -1.093e-08, -0.335), (0.1768, -0.1768, -0.335), (-2.186e-08, -0.25, -0.335), (-0.1768, -0.1768, -0.335), (-0.25, 2.981e-09, -0.335), (-0.1768, 0.1768, -0.335), (-0.1293, 0.2655, -0.4027), (0.06994, 0.1629, -0.4027), (0.217, -0.005418, -0.4027), (0.155, -0.155, -0.4027), (-1.805e-08, -0.2192, -0.4027), (-0.155, -0.155, -0.4027), (-0.2192, 6.455e-09, -0.4027), (-0.1495, 0.1684, -0.4027)], [], [(32, 17, 16, 33), (33, 16, 18, 34), (34, 18, 19, 35), (35, 19, 20, 36), (36, 20, 21, 37), (37, 21, 22, 38), (9, 7, 27, 28), (38, 22, 23, 39), (39, 23, 17, 32), (6, 8, 44, 43), (1, 3, 16, 17), (3, 5, 18, 16), (5, 7, 19, 18), (7, 9, 20, 19), (9, 11, 21, 20), (11, 13, 22, 21), (13, 15, 23, 22), (15, 1, 17, 23), (24, 25, 31, 30, 29, 28, 27, 26), (5, 3, 24, 26), (15, 13, 30, 31), (11, 9, 28, 29), (7, 5, 26, 27), (3, 1, 25, 24), (1, 15, 31, 25), (13, 11, 29, 30), (2, 0, 32, 33), (4, 2, 33, 34), (6, 4, 34, 35), (8, 6, 35, 36), (10, 8, 36, 37), (12, 10, 37, 38), (14, 12, 38, 39), (0, 14, 39, 32), (40, 41, 42, 43, 44, 45, 46, 47), (2, 4, 42, 41), (12, 14, 47, 46), (8, 10, 45, 44), (4, 6, 43, 42), (0, 2, 41, 40), (14, 0, 40, 47), (10, 12, 46, 45)])
me_cylinder_005.polygons.foreach_set('use_smooth', [True] * 42)
_uv = me_cylinder_005.uv_layers.new(name='UVMap')
_uv.uv.foreach_set('vector', [1.0, 0.5, 1.0, 1.0, 0.875, 1.0, 0.875, 0.5, 0.875, 0.5, 0.875, 1.0, 0.75, 1.0, 0.75, 0.5, 0.75, 0.5, 0.75, 1.0, 0.625, 1.0, 0.625, 0.5, 0.625, 0.5, 0.625, 1.0, 0.5, 1.0, 0.5, 0.5, 0.5, 0.5, 0.5, 1.0, 0.375, 1.0, 0.375, 0.5, 0.375, 0.5, 0.375, 1.0, 0.25, 1.0, 0.25, 0.5, 0.253, 0.05361, 0.3917, 0.1109, 0.3917, 0.1109, 0.253, 0.05361, 0.25, 0.5, 0.25, 1.0, 0.125, 1.0, 0.125, 0.5, 0.125, 0.5, 0.125, 1.0, 0.0, 1.0, 0.0, 0.5, 0.9009, 0.1008, 0.7519, 0.03911, 0.7519, 0.03911, 0.9009, 0.1008, 0.2343, 0.4495, 0.3811, 0.3851, 0.4197, 0.4197, 0.25, 0.49, 0.3811, 0.3851, 0.4515, 0.241, 0.49, 0.25, 0.4197, 0.4197, 0.4515, 0.241, 0.3917, 0.1109, 0.4197, 0.08029, 0.49, 0.25, 0.3917, 0.1109, 0.253, 0.05361, 0.25, 0.01, 0.4197, 0.08029, 0.253, 0.05361, 0.115, 0.1108, 0.08029, 0.08029, 0.25, 0.01, 0.115, 0.1108, 0.05962, 0.2486, 0.01, 0.25, 0.08029, 0.08029, 0.05962, 0.2486, 0.1556, 0.396, 0.08029, 0.4197, 0.01, 0.25, 0.1556, 0.396, 0.2343, 0.4495, 0.25, 0.49, 0.08029, 0.4197, 0.3811, 0.3851, 0.2343, 0.4495, 0.1556, 0.396, 0.05962, 0.2486, 0.115, 0.1108, 0.253, 0.05361, 0.3917, 0.1109, 0.4515, 0.241, 0.4515, 0.241, 0.3811, 0.3851, 0.3811, 0.3851, 0.4515, 0.241, 0.1556, 0.396, 0.05962, 0.2486, 0.05962, 0.2486, 0.1556, 0.396, 0.115, 0.1108, 0.253, 0.05361, 0.253, 0.05361, 0.115, 0.1108, 0.3917, 0.1109, 0.4515, 0.241, 0.4515, 0.241, 0.3917, 0.1109, 0.3811, 0.3851, 0.2343, 0.4495, 0.2343, 0.4495, 0.3811, 0.3851, 0.2343, 0.4495, 0.1556, 0.396, 0.1556, 0.396, 0.2343, 0.4495, 0.05962, 0.2486, 0.115, 0.1108, 0.115, 0.1108, 0.05962, 0.2486, 0.8939, 0.3964, 0.7383, 0.4635, 0.75, 0.49, 0.9197, 0.4197, 0.9646, 0.244, 0.8939, 0.3964, 0.9197, 0.4197, 0.99, 0.25, 0.9009, 0.1008, 0.9646, 0.244, 0.99, 0.25, 0.9197, 0.08029, 0.7519, 0.03911, 0.9009, 0.1008, 0.9197, 0.08029, 0.75, 0.01, 0.6034, 0.1007, 0.7519, 0.03911, 0.75, 0.01, 0.5803, 0.08029, 0.543, 0.2491, 0.6034, 0.1007, 0.5803, 0.08029, 0.51, 0.25, 0.6333, 0.4028, 0.543, 0.2491, 0.51, 0.25, 0.5803, 0.4197, 0.7383, 0.4635, 0.6333, 0.4028, 0.5803, 0.4197, 0.75, 0.49, 0.7383, 0.4635, 0.8939, 0.3964, 0.9646, 0.244, 0.9009, 0.1008, 0.7519, 0.03911, 0.6034, 0.1007, 0.543, 0.2491, 0.6333, 0.4028, 0.8939, 0.3964, 0.9646, 0.244, 0.9646, 0.244, 0.8939, 0.3964, 0.543, 0.2491, 0.6333, 0.4028, 0.6333, 0.4028, 0.543, 0.2491, 0.7519, 0.03911, 0.6034, 0.1007, 0.6034, 0.1007, 0.7519, 0.03911, 0.9646, 0.244, 0.9009, 0.1008, 0.9009, 0.1008, 0.9646, 0.244, 0.7383, 0.4635, 0.8939, 0.3964, 0.8939, 0.3964, 0.7383, 0.4635, 0.6333, 0.4028, 0.7383, 0.4635, 0.7383, 0.4635, 0.6333, 0.4028, 0.6034, 0.1007, 0.543, 0.2491, 0.543, 0.2491, 0.6034, 0.1007])
me_cylinder_005.update()
me_plane = bpy.data.meshes.new('Plane')
me_plane.from_pydata([(-1.554, -0.09629, 2.236e-08), (-1.476, -0.06098, 2.556e-08), (-1.372, -0.009514, 4.159e-10), (-1.433, -0.04094, 1.79e-09), (-1.302, 0.01537, -6.718e-10), (-1.211, 0.0337, -1.473e-09), (-1.143, 0.04156, -1.817e-09), (-1.047, 0.03501, -1.53e-09), (-0.9292, 0.03632, -1.588e-09), (-0.8323, 0.05728, -2.504e-09), (-0.772, 0.07561, -3.305e-09), (-0.6909, 0.1267, -5.538e-09), (-0.6398, 0.1673, -7.312e-09), (-0.6018, 0.2354, -1.029e-08), (-0.5625, 0.3205, -1.401e-08), (-0.518, 0.3873, -1.693e-08), (-0.4669, 0.4973, -2.174e-08), (-0.5612, 0.4515, -1.973e-08), (-0.6044, 0.386, -1.687e-08), (-0.6319, 0.3402, -1.487e-08), (-0.6738, 0.2694, -1.178e-08), (-0.7301, 0.2144, -9.373e-09), (-0.7707, 0.1778, -7.77e-09), (-0.8336, 0.1489, -6.511e-09), (-0.8952, 0.1385, -6.053e-09), (-0.9816, 0.1306, -5.709e-09), (-1.077, 0.1254, -5.48e-09), (-1.149, 0.1437, -6.282e-09), (-1.194, 0.1555, -6.797e-09), (-1.318, 0.1031, -4.507e-09), (-1.419, 0.05859, -2.561e-09), (-1.512, 0.01668, -7.29e-10), (-1.562, -0.005586, 2.441e-10), (-0.8246, -0.1492, 8.546e-09), (-0.7659, -0.1793, 5.816e-09), (-0.6985, -0.2102, 9.187e-09), (-0.7296, -0.1981, 8.657e-09), (-0.6659, -0.2238, 9.783e-09), (-0.6091, -0.2185, 9.552e-09), (-0.5788, -0.2155, 9.419e-09), (-0.5325, -0.2041, 8.922e-09), (-0.4909, -0.1761, 7.696e-09), (-0.456, -0.1435, 6.272e-09), (-0.4302, -0.09422, 4.119e-09), (-0.4151, -0.03511, 1.535e-09), (-0.434, 0.05281, -2.308e-09), (-0.4052, 0.1635, -7.145e-09), (-0.4871, 0.08388, -3.666e-09), (-0.4833, 0.05356, -2.341e-09), (-0.4818, 0.02325, -1.016e-09), (-0.4795, -0.0154, 6.733e-10), (-0.4969, -0.07224, 3.158e-09), (-0.528, -0.1048, 4.582e-09), (-0.5651, -0.1291, 5.642e-09), (-0.6151, -0.1458, 6.371e-09), (-0.6568, -0.1518, 6.636e-09), (-0.7, -0.1511, 6.603e-09), (-0.7516, -0.1298, 5.676e-09), (-0.8228, -0.1056, 4.615e-09), (-1.372, -0.009514, -0.1336), (-1.302, 0.01537, -0.1336), (-1.554, -0.09629, -0.1336), (-1.476, -0.06098, -0.1336), (-1.433, -0.04094, -0.1336), (-1.211, 0.0337, -0.1336), (-1.143, 0.04156, -0.1336), (-1.047, 0.03501, -0.1336), (-0.9292, 0.03632, -0.1336), (-0.8323, 0.05728, -0.1336), (-0.772, 0.07561, -0.1336), (-0.6909, 0.1267, -0.1336), (-0.6398, 0.1673, -0.1336), (-0.6018, 0.2354, -0.1336), (-0.5625, 0.3205, -0.1336), (-0.518, 0.3873, -0.1336), (-0.4669, 0.4973, -0.1336), (-0.5612, 0.4515, -0.1336), (-0.6044, 0.386, -0.1336), (-0.6319, 0.3402, -0.1336), (-0.6738, 0.2694, -0.1336), (-0.7301, 0.2144, -0.1336), (-0.7707, 0.1778, -0.1336), (-0.8336, 0.1489, -0.1336), (-0.8952, 0.1385, -0.1336), (-0.9816, 0.1306, -0.1336), (-1.077, 0.1254, -0.1336), (-1.149, 0.1437, -0.1336), (-1.194, 0.1555, -0.1336), (-1.318, 0.1031, -0.1336), (-1.419, 0.05859, -0.1336), (-1.512, 0.01668, -0.1336), (-1.562, -0.005586, -0.1336), (-0.6985, -0.2102, -0.09843), (-0.6659, -0.2238, -0.09843), (-0.8246, -0.1492, -0.09843), (-0.7659, -0.1793, -0.09843), (-0.7296, -0.1981, -0.09843), (-0.6091, -0.2185, -0.09843), (-0.5788, -0.2155, -0.09843), (-0.5325, -0.2041, -0.09843), (-0.4909, -0.1761, -0.09843), (-0.456, -0.1435, -0.09843), (-0.4302, -0.09422, -0.09843), (-0.4151, -0.03511, -0.09843), (-0.434, 0.05281, -0.09843), (-0.4052, 0.1635, -0.09843), (-0.4871, 0.08388, -0.09843), (-0.4833, 0.05356, -0.09843), (-0.4818, 0.02325, -0.09843), (-0.4795, -0.0154, -0.09843), (-0.4969, -0.07224, -0.09843), (-0.528, -0.1048, -0.09843), (-0.5651, -0.1291, -0.09843), (-0.6151, -0.1458, -0.09843), (-0.6568, -0.1518, -0.09843), (-0.7, -0.1511, -0.09843), (-0.7516, -0.1298, -0.09843), (-0.8228, -0.1056, -0.09843)], [], [(2, 4, 5, 6, 7, 8, 9, 10, 11, 12, 13, 14, 15, 16, 17, 18, 19, 20, 21, 22, 23, 24, 25, 26, 27, 28, 29, 30, 31, 32, 0, 1, 3), (35, 37, 38, 39, 40, 41, 42, 43, 44, 45, 46, 47, 48, 49, 50, 51, 52, 53, 54, 55, 56, 57, 58, 33, 34, 36), (59, 63, 62, 61, 91, 90, 89, 88, 87, 86, 85, 84, 83, 82, 81, 80, 79, 78, 77, 76, 75, 74, 73, 72, 71, 70, 69, 68, 67, 66, 65, 64, 60), (25, 24, 83, 84), (12, 11, 70, 71), (26, 25, 84, 85), (13, 12, 71, 72), (27, 26, 85, 86), (14, 13, 72, 73), (4, 2, 59, 60), (28, 27, 86, 87), (15, 14, 73, 74), (1, 0, 61, 62), (29, 28, 87, 88), (16, 15, 74, 75), (3, 1, 62, 63), (30, 29, 88, 89), (17, 16, 75, 76), (2, 3, 63, 59), (31, 30, 89, 90), (18, 17, 76, 77), (5, 4, 60, 64), (32, 31, 90, 91), (19, 18, 77, 78), (6, 5, 64, 65), (0, 32, 91, 61), (20, 19, 78, 79), (7, 6, 65, 66), (21, 20, 79, 80), (8, 7, 66, 67), (22, 21, 80, 81), (9, 8, 67, 68), (23, 22, 81, 82), (10, 9, 68, 69), (24, 23, 82, 83), (11, 10, 69, 70), (92, 96, 95, 94, 117, 116, 115, 114, 113, 112, 111, 110, 109, 108, 107, 106, 105, 104, 103, 102, 101, 100, 99, 98, 97, 93), (42, 41, 100, 101), (57, 56, 115, 116), (34, 33, 94, 95), (50, 49, 108, 109), (43, 42, 101, 102), (58, 57, 116, 117), (36, 34, 95, 96), (51, 50, 109, 110), (44, 43, 102, 103), (33, 58, 117, 94), (35, 36, 96, 92), (52, 51, 110, 111), (45, 44, 103, 104), (38, 37, 93, 97), (53, 52, 111, 112), (46, 45, 104, 105), (39, 38, 97, 98), (54, 53, 112, 113), (47, 46, 105, 106), (40, 39, 98, 99), (55, 54, 113, 114), (48, 47, 106, 107), (41, 40, 99, 100), (56, 55, 114, 115), (37, 35, 92, 93), (49, 48, 107, 108)])
me_plane.polygons.foreach_set('use_smooth', [True] * 63)
_uv = me_plane.uv_layers.new(name='UVMap')
_uv.uv.foreach_set('vector', [0.0, 0.0, 0.0, 0.0, 0.0, 0.0, 0.0, 0.0, 0.0, 0.0, 0.0, 0.0, 0.0, 0.0, 0.0, 0.0, 0.0, 0.0, 0.0, 0.0, 0.0, 0.0, 0.0, 0.0, 0.0, 0.0, 0.0, 0.0, 0.0, 0.0, 0.0, 0.0, 0.0, 0.0, 0.0, 0.0, 0.0, 0.0, 0.0, 0.0, 0.0, 0.0, 0.0, 0.0, 0.0, 0.0, 0.0, 0.0, 0.0, 0.0, 0.0, 0.0, 0.0, 0.0, 0.0, 0.0, 0.0, 0.0, 0.0, 0.0, 0.0, 0.0, 0.0, 0.0, 0.0, 0.0, 0.0, 0.0, 0.0, 0.0, 0.0, 0.0, 0.0, 0.0, 0.0, 0.0, 0.0, 0.0, 0.0, 0.0, 0.0, 0.0, 0.0, 0.0, 0.0, 0.0, 0.0, 0.0, 0.0, 0.0, 0.0, 0.0, 0.0, 0.0, 0.0, 0.0, 0.0, 0.0, 0.0, 0.0, 0.0, 0.0, 0.0, 0.0, 0.0, 0.0, 0.0, 0.0, 0.0, 0.0, 0.0, 0.0, 0.0, 0.0, 0.0, 0.0, 0.0, 0.0, 0.0, 0.0, 0.0, 0.0, 0.0, 0.0, 0.0, 0.0, 0.0, 0.0, 0.0, 0.0, 0.0, 0.0, 0.0, 0.0, 0.0, 0.0, 0.0, 0.0, 0.0, 0.0, 0.0, 0.0, 0.0, 0.0, 0.0, 0.0, 0.0, 0.0, 0.0, 0.0, 0.0, 0.0, 0.0, 0.0, 0.0, 0.0, 0.0, 0.0, 0.0, 0.0, 0.0, 0.0, 0.0, 0.0, 0.0, 0.0, 0.0, 0.0, 0.0, 0.0, 0.0, 0.0, 0.0, 0.0, 0.0, 0.0, 0.0, 0.0, 0.0, 0.0, 0.0, 0.0, 0.0, 0.0, 0.0, 0.0, 0.0, 0.0, 0.0, 0.0, 0.0, 0.0, 0.0, 0.0, 0.0, 0.0, 0.0, 0.0, 0.0, 0.0, 0.0, 0.0, 0.0, 0.0, 0.0, 0.0, 0.0, 0.0, 0.0, 0.0, 0.0, 0.0, 0.0, 0.0, 0.0, 0.0, 0.0, 0.0, 0.0, 0.0, 0.0, 0.0, 0.0, 0.0, 0.0, 0.0, 0.0, 0.0, 0.0, 0.0, 0.0, 0.0, 0.0, 0.0, 0.0, 0.0, 0.0, 0.0, 0.0, 0.0, 0.0, 0.0, 0.0, 0.0, 0.0, 0.0, 0.0, 0.0, 0.0, 0.0, 0.0, 0.0, 0.0, 0.0, 0.0, 0.0, 0.0, 0.0, 0.0, 0.0, 0.0, 0.0, 0.0, 0.0, 0.0, 0.0, 0.0, 0.0, 0.0, 0.0, 0.0, 0.0, 0.0, 0.0, 0.0, 0.0, 0.0, 0.0, 0.0, 0.0, 0.0, 0.0, 0.0, 0.0, 0.0, 0.0, 0.0, 0.0, 0.0, 0.0, 0.0, 0.0, 0.0, 0.0, 0.0, 0.0, 0.0, 0.0, 0.0, 0.0, 0.0, 0.0, 0.0, 0.0, 0.0, 0.0, 0.0, 0.0, 0.0, 0.0, 0.0, 0.0, 0.0, 0.0, 0.0, 0.0, 0.0, 0.0, 0.0, 0.0, 0.0, 0.0, 0.0, 0.0, 0.0, 0.0, 0.0, 0.0, 0.0, 0.0, 0.0, 0.0, 0.0, 0.0, 0.0, 0.0, 0.0, 0.0, 0.0, 0.0, 0.0, 0.0, 0.0, 0.0, 0.0, 0.0, 0.0, 0.0, 0.0, 0.0, 0.0, 0.0, 0.0, 0.0, 0.0, 0.0, 0.0, 0.0, 0.0, 0.0, 0.0, 0.0, 0.0, 0.0, 0.0, 0.0, 0.0, 0.0, 0.0, 0.0, 0.0, 0.0, 0.0, 0.0, 0.0, 0.0, 0.0, 0.0, 0.0, 0.0, 0.0, 0.0, 0.0, 0.0, 0.0, 0.0, 0.0, 0.0, 0.0, 0.0, 0.0, 0.0, 0.0, 0.0, 0.0, 0.0, 0.0, 0.0, 0.0, 0.0, 0.0, 0.0, 0.0, 0.0, 0.0, 0.0, 0.0, 0.0, 0.0, 0.0, 0.0, 0.0, 0.0, 0.0, 0.0, 0.0, 0.0, 0.0, 0.0, 0.0, 0.0, 0.0, 0.0, 0.0, 0.0, 0.0, 0.0, 0.0, 0.0, 0.0, 0.0, 0.0, 0.0, 0.0, 0.0, 0.0, 0.0, 0.0, 0.0, 0.0, 0.0, 0.0, 0.0, 0.0, 0.0, 0.0, 0.0, 0.0, 0.0, 0.0, 0.0, 0.0, 0.0, 0.0, 0.0, 0.0, 0.0, 0.0, 0.0, 0.0, 0.0, 0.0, 0.0, 0.0, 0.0, 0.0, 0.0, 0.0, 0.0, 0.0, 0.0, 0.0, 0.0, 0.0, 0.0, 0.0, 0.0, 0.0, 0.0, 0.0, 0.0, 0.0, 0.0, 0.0, 0.0, 0.0, 0.0, 0.0, 0.0, 0.0, 0.0, 0.0, 0.0, 0.0, 0.0, 0.0, 0.0, 0.0, 0.0, 0.0, 0.0, 0.0, 0.0, 0.0, 0.0, 0.0, 0.0, 0.0, 0.0, 0.0, 0.0, 0.0, 0.0, 0.0, 0.0, 0.0, 0.0, 0.0, 0.0, 0.0, 0.0, 0.0, 0.0, 0.0, 0.0, 0.0, 0.0, 0.0, 0.0, 0.0, 0.0, 0.0, 0.0, 0.0, 0.0, 0.0, 0.0, 0.0, 0.0, 0.0, 0.0, 0.0, 0.0, 0.0, 0.0, 0.0, 0.0, 0.0, 0.0, 0.0, 0.0, 0.0, 0.0, 0.0, 0.0, 0.0, 0.0, 0.0, 0.0, 0.0, 0.0, 0.0, 0.0, 0.0, 0.0, 0.0, 0.0, 0.0, 0.0, 0.0, 0.0, 0.0, 0.0, 0.0, 0.0, 0.0, 0.0, 0.0, 0.0, 0.0, 0.0, 0.0, 0.0, 0.0, 0.0, 0.0, 0.0, 0.0, 0.0, 0.0, 0.0, 0.0, 0.0, 0.0, 0.0, 0.0, 0.0, 0.0, 0.0, 0.0, 0.0, 0.0, 0.0, 0.0, 0.0, 0.0, 0.0, 0.0, 0.0, 0.0, 0.0, 0.0, 0.0, 0.0, 0.0, 0.0, 0.0, 0.0, 0.0, 0.0, 0.0, 0.0, 0.0, 0.0, 0.0, 0.0, 0.0, 0.0, 0.0, 0.0, 0.0, 0.0, 0.0, 0.0, 0.0, 0.0, 0.0, 0.0, 0.0, 0.0, 0.0, 0.0, 0.0, 0.0, 0.0, 0.0, 0.0, 0.0, 0.0, 0.0, 0.0, 0.0, 0.0, 0.0, 0.0, 0.0, 0.0, 0.0, 0.0, 0.0, 0.0, 0.0, 0.0, 0.0, 0.0, 0.0, 0.0, 0.0, 0.0, 0.0, 0.0, 0.0, 0.0, 0.0, 0.0, 0.0, 0.0, 0.0, 0.0, 0.0, 0.0, 0.0, 0.0, 0.0, 0.0, 0.0, 0.0, 0.0, 0.0, 0.0, 0.0, 0.0, 0.0, 0.0, 0.0, 0.0, 0.0, 0.0, 0.0, 0.0, 0.0, 0.0, 0.0, 0.0, 0.0, 0.0, 0.0, 0.0])
me_plane.update()
me_plane_001 = bpy.data.meshes.new('Plane.001')
me_plane_001.from_pydata([(2.361, -3.272, -5.171e-07), (2.541, -3.278, -4.435e-07), (2.66, -3.29, -3.889e-07), (2.758, -3.361, -3.953e-07), (2.267, -3.267, -5.907e-07), (2.087, -3.27, -6.639e-07), (1.888, -3.286, -7.366e-07), (1.7, -3.302, -8.092e-07), (1.553, -3.345, -8.807e-07), (1.383, -3.431, -9.503e-07), (1.203, -3.606, -1.016e-06), (1.069, -3.812, -1.08e-06), (0.9858, -3.998, -1.146e-06), (0.924, -4.323, -1.278e-06), (0.8811, -4.718, -1.407e-06), (1.072, -4.511, -1.49e-06), (1.155, -4.333, -1.571e-06), (1.201, -4.068, -1.656e-06), (1.327, -3.898, -1.737e-06), (1.477, -3.788, -1.815e-06), (1.698, -3.659, -1.894e-06), (1.902, -3.541, -1.972e-06), (2.109, -3.463, -2.049e-06), (2.321, -3.412, -2.125e-06), (2.56, -3.38, -2.199e-06), (1.338, -2.915, -1.905e-08), (1.215, -2.924, -1.986e-08), (1.048, -2.956, -1.642e-07), (1.136, -2.936, -9.173e-08), (0.9455, -3.007, -2.353e-07), (0.8761, -3.043, -3.071e-07), (0.7754, -3.18, -3.745e-07), (0.7418, -3.361, -4.399e-07), (0.7374, -3.551, -5.049e-07), (0.7933, -3.665, -5.733e-07), (0.8112, -3.567, -6.509e-07), (0.8112, -3.455, -7.292e-07), (0.8202, -3.343, -8.074e-07), (0.9299, -3.193, -8.873e-07), (1.113, -3.063, -9.663e-07), (1.27, -3.001, -1.042e-06), (1.402, -2.972, -1.117e-06), (2.361, -3.272, 0.3755), (2.267, -3.267, 0.3755), (2.541, -3.278, 0.3755), (2.66, -3.29, 0.3755), (2.758, -3.361, 0.3755), (2.087, -3.27, 0.3755), (1.888, -3.286, 0.3755), (1.7, -3.302, 0.3755), (1.553, -3.345, 0.3755), (1.383, -3.431, 0.3755), (1.203, -3.606, 0.3755), (1.069, -3.812, 0.3755), (0.9858, -3.998, 0.3755), (0.924, -4.323, 0.3755), (0.8811, -4.718, 0.3755), (1.072, -4.511, 0.3755), (1.155, -4.333, 0.3755), (1.201, -4.068, 0.3755), (1.327, -3.898, 0.3755), (1.477, -3.788, 0.3755), (1.698, -3.659, 0.3755), (1.902, -3.541, 0.3755), (2.109, -3.463, 0.3755), (2.321, -3.412, 0.3755), (2.56, -3.38, 0.3755), (1.048, -2.956, 0.4684), (0.9455, -3.007, 0.4684), (1.338, -2.915, 0.4684), (1.215, -2.924, 0.4684), (1.136, -2.936, 0.4684), (0.8761, -3.043, 0.4684), (0.7754, -3.18, 0.4684), (0.7418, -3.361, 0.4684), (0.7374, -3.551, 0.4684), (0.7933, -3.665, 0.4684), (0.8112, -3.567, 0.4684), (0.8112, -3.455, 0.4684), (0.8202, -3.343, 0.4684), (0.9299, -3.193, 0.4684), (1.113, -3.063, 0.4684), (1.27, -3.001, 0.4684), (1.402, -2.972, 0.4684)], [], [(0, 4, 5, 6, 7, 8, 9, 10, 11, 12, 13, 14, 15, 16, 17, 18, 19, 20, 21, 22, 23, 24, 3, 2, 1), (27, 29, 30, 31, 32, 33, 34, 35, 36, 37, 38, 39, 40, 41, 25, 26, 28), (42, 44, 45, 46, 66, 65, 64, 63, 62, 61, 60, 59, 58, 57, 56, 55, 54, 53, 52, 51, 50, 49, 48, 47, 43), (22, 21, 63, 64), (15, 14, 56, 57), (8, 7, 49, 50), (23, 22, 64, 65), (4, 0, 42, 43), (16, 15, 57, 58), (9, 8, 50, 51), (24, 23, 65, 66), (0, 1, 44, 42), (17, 16, 58, 59), (10, 9, 51, 52), (3, 24, 66, 46), (1, 2, 45, 44), (18, 17, 59, 60), (11, 10, 52, 53), (2, 3, 46, 45), (19, 18, 60, 61), (12, 11, 53, 54), (5, 4, 43, 47), (20, 19, 61, 62), (13, 12, 54, 55), (6, 5, 47, 48), (21, 20, 62, 63), (14, 13, 55, 56), (7, 6, 48, 49), (67, 71, 70, 69, 83, 82, 81, 80, 79, 78, 77, 76, 75, 74, 73, 72, 68), (37, 36, 78, 79), (30, 29, 68, 72), (38, 37, 79, 80), (31, 30, 72, 73), (39, 38, 80, 81), (32, 31, 73, 74), (40, 39, 81, 82), (33, 32, 74, 75), (29, 27, 67, 68), (41, 40, 82, 83), (34, 33, 75, 76), (26, 25, 69, 70), (25, 41, 83, 69), (35, 34, 76, 77), (28, 26, 70, 71), (36, 35, 77, 78), (27, 28, 71, 67)])
me_plane_001.polygons.foreach_set('use_smooth', [True] * 46)
_uv = me_plane_001.uv_layers.new(name='UVMap')
_uv.uv.foreach_set('vector', [0.0, 0.0, 0.0, 0.0, 0.0, 0.0, 0.0, 0.0, 0.0, 0.0, 0.0, 0.0, 0.0, 0.0, 0.0, 0.0, 0.0, 0.0, 0.0, 0.0, 0.0, 0.0, 0.0, 0.0, 0.0, 0.0, 0.0, 0.0, 0.0, 0.0, 0.0, 0.0, 0.0, 0.0, 0.0, 0.0, 0.0, 0.0, 0.0, 0.0, 0.0, 0.0, 0.0, 0.0, 0.0, 0.0, 0.0, 0.0, 0.0, 0.0, 0.0, 0.0, 0.0, 0.0, 0.0, 0.0, 0.0, 0.0, 0.0, 0.0, 0.0, 0.0, 0.0, 0.0, 0.0, 0.0, 0.0, 0.0, 0.0, 0.0, 0.0, 0.0, 0.0, 0.0, 0.0, 0.0, 0.0, 0.0, 0.0, 0.0, 0.0, 0.0, 0.0, 0.0, 0.0, 0.0, 0.0, 0.0, 0.0, 0.0, 0.0, 0.0, 0.0, 0.0, 0.0, 0.0, 0.0, 0.0, 0.0, 0.0, 0.0, 0.0, 0.0, 0.0, 0.0, 0.0, 0.0, 0.0, 0.0, 0.0, 0.0, 0.0, 0.0, 0.0, 0.0, 0.0, 0.0, 0.0, 0.0, 0.0, 0.0, 0.0, 0.0, 0.0, 0.0, 0.0, 0.0, 0.0, 0.0, 0.0, 0.0, 0.0, 0.0, 0.0, 0.0, 0.0, 0.0, 0.0, 0.0, 0.0, 0.0, 0.0, 0.0, 0.0, 0.0, 0.0, 0.0, 0.0, 0.0, 0.0, 0.0, 0.0, 0.0, 0.0, 0.0, 0.0, 0.0, 0.0, 0.0, 0.0, 0.0, 0.0, 0.0, 0.0, 0.0, 0.0, 0.0, 0.0, 0.0, 0.0, 0.0, 0.0, 0.0, 0.0, 0.0, 0.0, 0.0, 0.0, 0.0, 0.0, 0.0, 0.0, 0.0, 0.0, 0.0, 0.0, 0.0, 0.0, 0.0, 0.0, 0.0, 0.0, 0.0, 0.0, 0.0, 0.0, 0.0, 0.0, 0.0, 0.0, 0.0, 0.0, 0.0, 0.0, 0.0, 0.0, 0.0, 0.0, 0.0, 0.0, 0.0, 0.0, 0.0, 0.0, 0.0, 0.0, 0.0, 0.0, 0.0, 0.0, 0.0, 0.0, 0.0, 0.0, 0.0, 0.0, 0.0, 0.0, 0.0, 0.0, 0.0, 0.0, 0.0, 0.0, 0.0, 0.0, 0.0, 0.0, 0.0, 0.0, 0.0, 0.0, 0.0, 0.0, 0.0, 0.0, 0.0, 0.0, 0.0, 0.0, 0.0, 0.0, 0.0, 0.0, 0.0, 0.0, 0.0, 0.0, 0.0, 0.0, 0.0, 0.0, 0.0, 0.0, 0.0, 0.0, 0.0, 0.0, 0.0, 0.0, 0.0, 0.0, 0.0, 0.0, 0.0, 0.0, 0.0, 0.0, 0.0, 0.0, 0.0, 0.0, 0.0, 0.0, 0.0, 0.0, 0.0, 0.0, 0.0, 0.0, 0.0, 0.0, 0.0, 0.0, 0.0, 0.0, 0.0, 0.0, 0.0, 0.0, 0.0, 0.0, 0.0, 0.0, 0.0, 0.0, 0.0, 0.0, 0.0, 0.0, 0.0, 0.0, 0.0, 0.0, 0.0, 0.0, 0.0, 0.0, 0.0, 0.0, 0.0, 0.0, 0.0, 0.0, 0.0, 0.0, 0.0, 0.0, 0.0, 0.0, 0.0, 0.0, 0.0, 0.0, 0.0, 0.0, 0.0, 0.0, 0.0, 0.0, 0.0, 0.0, 0.0, 0.0, 0.0, 0.0, 0.0, 0.0, 0.0, 0.0, 0.0, 0.0, 0.0, 0.0, 0.0, 0.0, 0.0, 0.0, 0.0, 0.0, 0.0, 0.0, 0.0, 0.0, 0.0, 0.0, 0.0, 0.0, 0.0, 0.0, 0.0, 0.0, 0.0, 0.0, 0.0, 0.0, 0.0, 0.0, 0.0, 0.0, 0.0, 0.0, 0.0, 0.0, 0.0, 0.0, 0.0, 0.0, 0.0, 0.0, 0.0, 0.0, 0.0, 0.0, 0.0, 0.0, 0.0, 0.0, 0.0, 0.0, 0.0, 0.0, 0.0, 0.0, 0.0, 0.0, 0.0, 0.0, 0.0, 0.0, 0.0, 0.0, 0.0, 0.0, 0.0, 0.0, 0.0, 0.0, 0.0, 0.0, 0.0, 0.0, 0.0, 0.0, 0.0, 0.0, 0.0, 0.0, 0.0, 0.0, 0.0, 0.0, 0.0, 0.0, 0.0, 0.0, 0.0, 0.0, 0.0, 0.0, 0.0, 0.0, 0.0, 0.0, 0.0, 0.0, 0.0, 0.0, 0.0, 0.0, 0.0, 0.0, 0.0, 0.0, 0.0, 0.0, 0.0, 0.0, 0.0, 0.0, 0.0, 0.0, 0.0, 0.0, 0.0, 0.0, 0.0, 0.0, 0.0, 0.0, 0.0, 0.0, 0.0, 0.0, 0.0, 0.0, 0.0, 0.0, 0.0, 0.0, 0.0, 0.0, 0.0, 0.0, 0.0, 0.0, 0.0, 0.0, 0.0, 0.0, 0.0, 0.0, 0.0, 0.0, 0.0, 0.0, 0.0, 0.0, 0.0, 0.0, 0.0, 0.0, 0.0, 0.0])
me_plane_001.update()
me_plane_002 = bpy.data.meshes.new('Plane.002')
me_plane_002.from_pydata([(-3.61, -2.556, -1.688e-07), (-3.592, -3.234, -2.303e-07), (-3.097, -3.835, -1.663e-07), (-3.234, -3.808, -1.675e-07), (-3.379, -3.416, -1.846e-07), (-3.374, -2.875, -2.083e-07), (-3.146, -2.545, -2.227e-07), (-2.692, -2.342, -2.316e-07), (-2.239, -2.448, -2.27e-07), (-1.847, -2.686, -2.166e-07), (-1.618, -3.165, -1.956e-07), (-1.191, -3.403, -1.852e-07), (-1.037, -3.39, -1.858e-07), (-1.301, -3.227, -1.929e-07), (-1.49, -2.857, -2.091e-07), (-1.49, -2.514, -2.241e-07), (-1.261, -2.391, -2.295e-07), (-1.028, -2.316, -2.327e-07), (-0.7769, -2.281, -2.343e-07), (-0.504, -2.276, -2.345e-07), (-0.2794, -2.347, -2.314e-07), (-0.46, -1.739, -2.579e-07), (-0.6537, -1.805, -2.551e-07), (-0.8474, -1.831, -2.539e-07), (-0.9751, -1.84, -2.535e-07), (-1.178, -1.915, -2.502e-07), (-1.362, -1.933, -2.495e-07), (-1.653, -1.946, -2.489e-07), (-2.129, -1.933, -2.495e-07), (-2.705, -1.735, -2.581e-07), (-3.247, -1.972, -2.477e-07), (-3.097, -3.835, -1.168), (-3.379, -3.416, -1.168), (-3.61, -2.556, -1.168), (-3.592, -3.234, -1.168), (-3.234, -3.808, -1.168), (-3.374, -2.875, -1.168), (-3.146, -2.545, -1.168), (-2.692, -2.342, -1.168), (-2.239, -2.448, -1.168), (-1.847, -2.686, -1.168), (-1.618, -3.165, -1.168), (-1.191, -3.403, -1.168), (-1.037, -3.39, -1.168), (-1.301, -3.227, -1.168), (-1.49, -2.857, -1.168), (-1.49, -2.514, -1.168), (-1.261, -2.391, -1.168), (-1.028, -2.316, -1.168), (-0.7769, -2.281, -1.168), (-0.504, -2.276, -1.168), (-0.2794, -2.347, -1.168), (-0.46, -1.739, -1.168), (-0.6537, -1.805, -1.168), (-0.8474, -1.831, -1.168), (-0.9751, -1.84, -1.168), (-1.178, -1.915, -1.168), (-1.362, -1.933, -1.168), (-1.653, -1.946, -1.168), (-2.129, -1.933, -1.168), (-2.705, -1.735, -1.168), (-3.247, -1.972, -1.168)], [], [(2, 4, 5, 6, 7, 8, 9, 10, 11, 12, 13, 14, 15, 16, 17, 18, 19, 20, 21, 22, 23, 24, 25, 26, 27, 28, 29, 30, 0, 1, 3), (31, 35, 34, 33, 61, 60, 59, 58, 57, 56, 55, 54, 53, 52, 51, 50, 49, 48, 47, 46, 45, 44, 43, 42, 41, 40, 39, 38, 37, 36, 32), (23, 22, 53, 54), (10, 9, 40, 41), (24, 23, 54, 55), (11, 10, 41, 42), (25, 24, 55, 56), (12, 11, 42, 43), (26, 25, 56, 57), (13, 12, 43, 44), (27, 26, 57, 58), (14, 13, 44, 45), (4, 2, 31, 32), (28, 27, 58, 59), (15, 14, 45, 46), (1, 0, 33, 34), (29, 28, 59, 60), (16, 15, 46, 47), (3, 1, 34, 35), (30, 29, 60, 61), (17, 16, 47, 48), (2, 3, 35, 31), (0, 30, 61, 33), (18, 17, 48, 49), (5, 4, 32, 36), (19, 18, 49, 50), (6, 5, 36, 37), (20, 19, 50, 51), (7, 6, 37, 38), (21, 20, 51, 52), (8, 7, 38, 39), (22, 21, 52, 53), (9, 8, 39, 40)])
me_plane_002.polygons.foreach_set('use_smooth', [True] * 33)
_uv = me_plane_002.uv_layers.new(name='UVMap')
_uv.uv.foreach_set('vector', [0.0, 0.0, 0.0, 0.0, 0.0, 0.0, 0.0, 0.0, 0.0, 0.0, 0.0, 0.0, 0.0, 0.0, 0.0, 0.0, 0.0, 0.0, 0.0, 0.0, 0.0, 0.0, 0.0, 0.0, 0.0, 0.0, 0.0, 0.0, 0.0, 0.0, 0.0, 0.0, 0.0, 0.0, 0.0, 0.0, 0.0, 0.0, 0.0, 0.0, 0.0, 0.0, 0.0, 0.0, 0.0, 0.0, 0.0, 0.0, 0.0, 0.0, 0.0, 0.0, 0.0, 0.0, 0.0, 0.0, 0.0, 0.0, 0.0, 0.0, 0.0, 0.0, 0.0, 0.0, 0.0, 0.0, 0.0, 0.0, 0.0, 0.0, 0.0, 0.0, 0.0, 0.0, 0.0, 0.0, 0.0, 0.0, 0.0, 0.0, 0.0, 0.0, 0.0, 0.0, 0.0, 0.0, 0.0, 0.0, 0.0, 0.0, 0.0, 0.0, 0.0, 0.0, 0.0, 0.0, 0.0, 0.0, 0.0, 0.0, 0.0, 0.0, 0.0, 0.0, 0.0, 0.0, 0.0, 0.0, 0.0, 0.0, 0.0, 0.0, 0.0, 0.0, 0.0, 0.0, 0.0, 0.0, 0.0, 0.0, 0.0, 0.0, 0.0, 0.0, 0.0, 0.0, 0.0, 0.0, 0.0, 0.0, 0.0, 0.0, 0.0, 0.0, 0.0, 0.0, 0.0, 0.0, 0.0, 0.0, 0.0, 0.0, 0.0, 0.0, 0.0, 0.0, 0.0, 0.0, 0.0, 0.0, 0.0, 0.0, 0.0, 0.0, 0.0, 0.0, 0.0, 0.0, 0.0, 0.0, 0.0, 0.0, 0.0, 0.0, 0.0, 0.0, 0.0, 0.0, 0.0, 0.0, 0.0, 0.0, 0.0, 0.0, 0.0, 0.0, 0.0, 0.0, 0.0, 0.0, 0.0, 0.0, 0.0, 0.0, 0.0, 0.0, 0.0, 0.0, 0.0, 0.0, 0.0, 0.0, 0.0, 0.0, 0.0, 0.0, 0.0, 0.0, 0.0, 0.0, 0.0, 0.0, 0.0, 0.0, 0.0, 0.0, 0.0, 0.0, 0.0, 0.0, 0.0, 0.0, 0.0, 0.0, 0.0, 0.0, 0.0, 0.0, 0.0, 0.0, 0.0, 0.0, 0.0, 0.0, 0.0, 0.0, 0.0, 0.0, 0.0, 0.0, 0.0, 0.0, 0.0, 0.0, 0.0, 0.0, 0.0, 0.0, 0.0, 0.0, 0.0, 0.0, 0.0, 0.0, 0.0, 0.0, 0.0, 0.0, 0.0, 0.0, 0.0, 0.0, 0.0, 0.0, 0.0, 0.0, 0.0, 0.0, 0.0, 0.0, 0.0, 0.0, 0.0, 0.0, 0.0, 0.0, 0.0, 0.0, 0.0, 0.0, 0.0, 0.0, 0.0, 0.0, 0.0, 0.0, 0.0, 0.0, 0.0, 0.0, 0.0, 0.0, 0.0, 0.0, 0.0, 0.0, 0.0, 0.0, 0.0, 0.0, 0.0, 0.0, 0.0, 0.0, 0.0, 0.0, 0.0, 0.0, 0.0, 0.0, 0.0, 0.0, 0.0, 0.0, 0.0, 0.0, 0.0, 0.0, 0.0, 0.0, 0.0, 0.0, 0.0, 0.0, 0.0, 0.0, 0.0, 0.0, 0.0, 0.0, 0.0, 0.0, 0.0, 0.0, 0.0, 0.0, 0.0, 0.0, 0.0, 0.0, 0.0, 0.0, 0.0, 0.0, 0.0, 0.0, 0.0, 0.0, 0.0, 0.0, 0.0, 0.0, 0.0, 0.0, 0.0, 0.0, 0.0, 0.0, 0.0, 0.0, 0.0, 0.0, 0.0, 0.0, 0.0, 0.0, 0.0, 0.0, 0.0, 0.0, 0.0, 0.0, 0.0, 0.0, 0.0, 0.0, 0.0, 0.0, 0.0, 0.0, 0.0, 0.0])
me_plane_002.update()
me_cylinder = bpy.data.meshes.new('Cylinder')
me_cylinder.from_pydata([(0.0, 1.1, -0.155), (0.0, 1.1, 0.155), (0.6466, 0.8899, -0.155), (0.6466, 0.8899, 0.155), (1.046, 0.3399, -0.155), (1.046, 0.3399, 0.155), (1.046, -0.3399, -0.155), (1.046, -0.3399, 0.155), (0.6466, -0.8899, -0.155), (0.6466, -0.8899, 0.155), (-9.617e-08, -1.1, -0.155), (-9.617e-08, -1.1, 0.155), (-0.6466, -0.8899, -0.155), (-0.6466, -0.8899, 0.155), (-1.046, -0.3399, -0.155), (-1.046, -0.3399, 0.155), (-1.046, 0.3399, -0.155), (-1.046, 0.3399, 0.155), (-0.6466, 0.8899, -0.155), (-0.6466, 0.8899, 0.155)], [], [(0, 1, 3, 2), (2, 3, 5, 4), (4, 5, 7, 6), (6, 7, 9, 8), (8, 9, 11, 10), (10, 11, 13, 12), (12, 13, 15, 14), (14, 15, 17, 16), (16, 17, 19, 18), (18, 19, 1, 0)])
me_cylinder.polygons.foreach_set('use_smooth', [True] * 10)
_uv = me_cylinder.uv_layers.new(name='UVMap')
_uv.uv.foreach_set('vector', [1.0, 0.5, 1.0, 1.0, 0.9, 1.0, 0.9, 0.5, 0.9, 0.5, 0.9, 1.0, 0.8, 1.0, 0.8, 0.5, 0.8, 0.5, 0.8, 1.0, 0.7, 1.0, 0.7, 0.5, 0.7, 0.5, 0.7, 1.0, 0.6, 1.0, 0.6, 0.5, 0.6, 0.5, 0.6, 1.0, 0.5, 1.0, 0.5, 0.5, 0.5, 0.5, 0.5, 1.0, 0.4, 1.0, 0.4, 0.5, 0.4, 0.5, 0.4, 1.0, 0.3, 1.0, 0.3, 0.5, 0.3, 0.5, 0.3, 1.0, 0.2, 1.0, 0.2, 0.5, 0.2, 0.5, 0.2, 1.0, 0.1, 1.0, 0.1, 0.5, 0.1, 0.5, 0.1, 1.0, -7.451e-08, 1.0, -7.451e-08, 0.5])
me_cylinder.update()
me_cylinder_001 = bpy.data.meshes.new('Cylinder.001')
me_cylinder_001.from_pydata([(0.0, 1.1, -0.155), (0.0, 1.1, 0.155), (0.6466, 0.8899, -0.155), (0.6466, 0.8899, 0.155), (1.046, 0.3399, -0.155), (1.046, 0.3399, 0.155), (1.046, -0.3399, -0.155), (1.046, -0.3399, 0.155), (0.6466, -0.8899, -0.155), (0.6466, -0.8899, 0.155), (-9.617e-08, -1.1, -0.155), (-9.617e-08, -1.1, 0.155), (-0.6466, -0.8899, -0.155), (-0.6466, -0.8899, 0.155), (-1.046, -0.3399, -0.155), (-1.046, -0.3399, 0.155), (-1.046, 0.3399, -0.155), (-1.046, 0.3399, 0.155), (-0.6466, 0.8899, -0.155), (-0.6466, 0.8899, 0.155)], [], [(0, 1, 3, 2), (2, 3, 5, 4), (4, 5, 7, 6), (6, 7, 9, 8), (8, 9, 11, 10), (10, 11, 13, 12), (12, 13, 15, 14), (14, 15, 17, 16), (16, 17, 19, 18), (18, 19, 1, 0)])
me_cylinder_001.polygons.foreach_set('use_smooth', [True] * 10)
_uv = me_cylinder_001.uv_layers.new(name='UVMap')
_uv.uv.foreach_set('vector', [1.0, 0.5, 1.0, 1.0, 0.9, 1.0, 0.9, 0.5, 0.9, 0.5, 0.9, 1.0, 0.8, 1.0, 0.8, 0.5, 0.8, 0.5, 0.8, 1.0, 0.7, 1.0, 0.7, 0.5, 0.7, 0.5, 0.7, 1.0, 0.6, 1.0, 0.6, 0.5, 0.6, 0.5, 0.6, 1.0, 0.5, 1.0, 0.5, 0.5, 0.5, 0.5, 0.5, 1.0, 0.4, 1.0, 0.4, 0.5, 0.4, 0.5, 0.4, 1.0, 0.3, 1.0, 0.3, 0.5, 0.3, 0.5, 0.3, 1.0, 0.2, 1.0, 0.2, 0.5, 0.2, 0.5, 0.2, 1.0, 0.1, 1.0, 0.1, 0.5, 0.1, 0.5, 0.1, 1.0, -7.451e-08, 1.0, -7.451e-08, 0.5])
me_cylinder_001.update()

# ---- objects
ob_cube = bpy.data.objects.new('Cube', me_cube_001)
ob_cube_001 = bpy.data.objects.new('Cube.001', me_cube_002)
ob_cylinder_004 = bpy.data.objects.new('Cylinder.004', me_cylinder_005)
ob_plane = bpy.data.objects.new('Plane', me_plane)
ob_plane_001 = bpy.data.objects.new('Plane.001', me_plane_001)
ob_plane_002 = bpy.data.objects.new('Plane.002', me_plane_002)
ob_cylinder = bpy.data.objects.new('Cylinder', me_cylinder)
ob_cylinder_001 = bpy.data.objects.new('Cylinder.001', me_cylinder_001)

# ---- transforms, parenting, visibility, modifiers, constraints
ob_cube.location = (-0.07216, 0.2777, 3.617)
ob_cube.scale = (1.0, 0.7434, 1.0)
_m = ob_cube.modifiers.new('Auto Smooth', 'NODES')
_m.node_group = ng_auto_smooth
_gi = [s.identifier for s in ng_auto_smooth.interface.items_tree if s.item_type == 'SOCKET' and s.in_out == 'INPUT']
_m[_gi[1]] = 0.5236  # Angle
ob_cube_001.location = (0.06, 0.1875, 1.054)
ob_cube_001.scale = (1.0, 1.249, 1.396)
_m = ob_cube_001.modifiers.new('Bevel', 'BEVEL')
_m.width = 0.28
_m.width_pct = 0.28
_m.segments = 3
_m.angle_limit = 0.4817
_m.harden_normals = True
ob_cylinder_004.location = (0.02469, 0.1609, 1.54)
ob_cylinder_004.rotation_euler = (1.571, 0.0, 0.0)
ob_cylinder_004.scale = (1.0, 1.0, 0.8347)
_m = ob_cylinder_004.modifiers.new('Auto Smooth', 'NODES')
_m.node_group = ng_auto_smooth
_gi = [s.identifier for s in ng_auto_smooth.interface.items_tree if s.item_type == 'SOCKET' and s.in_out == 'INPUT']
_m[_gi[1]] = 0.5236  # Angle
ob_plane.location = (0.0, 0.1062, 2.24)
ob_plane.rotation_euler = (1.571, -0.0, 0.0)
_m = ob_plane.modifiers.new('Mirror', 'MIRROR')
_m = ob_plane.modifiers.new('Auto Smooth', 'NODES')
_m.node_group = ng_auto_smooth
_gi = [s.identifier for s in ng_auto_smooth.interface.items_tree if s.item_type == 'SOCKET' and s.in_out == 'INPUT']
_m[_gi[1]] = 0.5236  # Angle
ob_plane_001.location = (-5.96e-08, 0.05569, 2.24)
ob_plane_001.rotation_euler = (1.571, -0.0, 0.0)
ob_plane_001.scale = (-0.4063, -0.4063, -0.4063)
_m = ob_plane_001.modifiers.new('Mirror', 'MIRROR')
_m = ob_plane_001.modifiers.new('Auto Smooth', 'NODES')
_m.node_group = ng_auto_smooth
_gi = [s.identifier for s in ng_auto_smooth.interface.items_tree if s.item_type == 'SOCKET' and s.in_out == 'INPUT']
_m[_gi[1]] = 0.5236  # Angle
ob_plane_002.location = (5.96e-08, -1.421e-14, 2.24)
ob_plane_002.rotation_euler = (1.571, -0.0, 0.0)
ob_plane_002.scale = (0.357, 0.357, 0.357)
_m = ob_plane_002.modifiers.new('Mirror', 'MIRROR')
_m = ob_plane_002.modifiers.new('Auto Smooth', 'NODES')
_m.node_group = ng_auto_smooth
_gi = [s.identifier for s in ng_auto_smooth.interface.items_tree if s.item_type == 'SOCKET' and s.in_out == 'INPUT']
_m[_gi[1]] = 0.5236  # Angle
ob_cylinder.location = (0.7251, 0.1671, 6.943)
ob_cylinder.rotation_euler = (-0.06447, 0.856, -0.02942)
ob_cylinder.scale = (0.3489, 0.3501, 0.3314)
_m = ob_cylinder.modifiers.new('Auto Smooth', 'NODES')
_m.node_group = ng_auto_smooth
_gi = [s.identifier for s in ng_auto_smooth.interface.items_tree if s.item_type == 'SOCKET' and s.in_out == 'INPUT']
_m[_gi[1]] = 0.5236  # Angle
ob_cylinder_001.location = (0.7738, 0.1746, 6.979)
ob_cylinder_001.rotation_euler = (-0.6702, -1.263, 0.7881)
ob_cylinder_001.scale = (0.5037, 0.5079, 0.3342)
_m = ob_cylinder_001.modifiers.new('Auto Smooth', 'NODES')
_m.node_group = ng_auto_smooth
_gi = [s.identifier for s in ng_auto_smooth.interface.items_tree if s.item_type == 'SOCKET' and s.in_out == 'INPUT']
_m[_gi[1]] = 0.5236  # Angle

# ---- collection membership
scene.collection.objects.link(ob_cube)
scene.collection.objects.link(ob_cube_001)
scene.collection.objects.link(ob_cylinder_004)
scene.collection.objects.link(ob_plane)
scene.collection.objects.link(ob_plane_001)
scene.collection.objects.link(ob_plane_002)
scene.collection.objects.link(ob_cylinder)
scene.collection.objects.link(ob_cylinder_001)

# ---- scene / render settings (as saved in the file)
scene.frame_start = 1; scene.frame_end = 250; scene.frame_set(64)
scene.render.engine = 'BLENDER_EEVEE_NEXT'
scene.cycles.sampling_pattern = 'TABULATED_SOBOL'
scene.cycles.use_light_tree = False
scene.view_settings.view_transform = 'Filmic'
bpy.context.view_layer.update()

# ---- added for rendering (the .blend has no active camera and no usable light): camera, sun
cam_auto = bpy.data.cameras.new('AutoCamera')
cam_auto.lens = 50.0
cam_auto.sensor_width = 36.0
cam_auto.clip_end = 1000.0
ob_auto_camera = bpy.data.objects.new('AutoCamera', cam_auto)
scene.collection.objects.link(ob_auto_camera)
ob_auto_camera.location = (7.68787, -9.0509, 9.95622)
ob_auto_camera.rotation_euler = (1.09748, -7.21219e-08, 0.694738)
scene.camera = ob_auto_camera
light_auto_sun = bpy.data.lights.new('AutoSun', 'SUN')
light_auto_sun.energy = 3.0
light_auto_sun.angle = 0.0523599
ob_auto_sun = bpy.data.objects.new('AutoSun', light_auto_sun)
scene.collection.objects.link(ob_auto_sun)
ob_auto_sun.rotation_euler = (0.872665, 0.174533, 0.523599)
bpy.context.view_layer.update()
